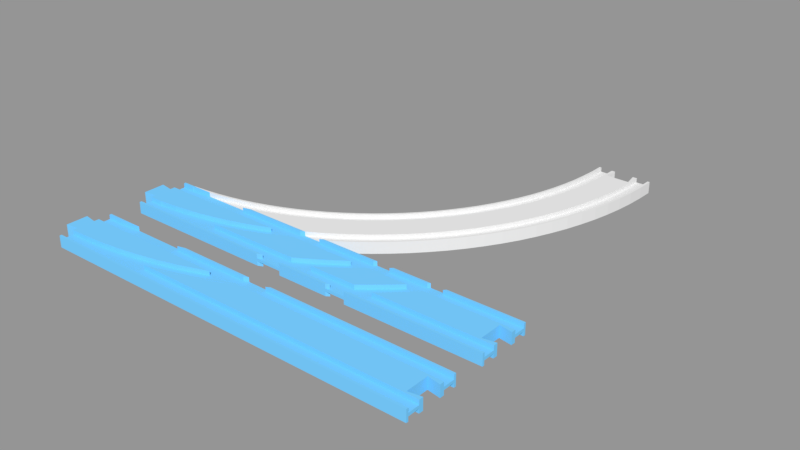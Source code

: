 # Source: double_turnout_R.blend  (saved by Blender 2.78.0; exported with 4.5.12 LTS)
import bpy
from mathutils import Matrix  # noqa: F401  (used for matrix-valued properties, if any)

bpy.ops.wm.read_factory_settings(use_empty=True)
scene = bpy.context.scene
scene.name = 'Scene'

# ---- collections
col_collection_1 = bpy.data.collections.new('Collection 1'); scene.collection.children.link(col_collection_1)

# ---- materials (node trees are filled in below, after node groups)
mat_material_003 = bpy.data.materials.new('Material.003')
mat_material_003.alpha_threshold = 0.0
mat_material_003.use_transparent_shadow = False
mat_material_003.diffuse_color = (0.1845, 0.6038, 1.0, 1.0)
mat_material_003.roughness = 0.5
mat_material_003.specular_intensity = 0.0

# ---- material node trees

# ---- meshes
me_circle_011 = bpy.data.meshes.new('Circle.011')
me_circle_011.from_pydata([(188.8, 76.01, 4.0), (181.7, 66.92, 4.0), (174.1, 58.18, 4.0), (195.4, 85.44, 4.0), (187.5, 76.9, 4.0), (180.5, 67.87, 4.0), (166.2, 49.83, 4.0), (173.0, 59.19, 4.0), (201.6, 95.19, 4.0), (194.1, 86.27, 4.0), (187.5, 76.9, 1.0), (180.5, 67.87, 1.0), (157.8, 41.88, 4.0), (165.1, 50.89, 4.0), (173.0, 59.19, 1.0), (181.7, 66.92, -4.0), (188.8, 76.01, -4.0), (207.3, 105.2, 4.0), (200.3, 95.96, 4.0), (194.1, 86.27, 1.0), (181.1, 81.67, 1.0), (174.3, 72.95, 1.0), (149.1, 34.34, 4.0), (156.8, 42.99, 4.0), (165.1, 50.89, 1.0), (174.1, 58.18, -4.0), (167.1, 64.56, 1.0), (187.5, 76.9, -4.0), (180.5, 67.87, -4.0), (195.4, 85.44, -4.0), (212.4, 115.5, 4.0), (205.9, 105.9, 4.0), (200.3, 95.96, 1.0), (187.5, 90.72, 1.0), (181.1, 81.67, 4.0), (174.3, 72.95, 4.0), (140.0, 27.25, 4.0), (148.1, 35.5, 4.0), (156.8, 42.99, 1.0), (166.2, 49.83, -4.0), (159.5, 56.55, 1.0), (173.0, 59.19, -4.0), (167.1, 64.56, 4.0), (187.5, 76.9, -1.0), (180.5, 67.87, -1.0), (194.1, 86.27, -4.0), (201.6, 95.19, -4.0), (217.1, 126.1, 4.0), (211.1, 116.2, 4.0), (205.9, 105.9, 1.0), (193.4, 100.1, 1.0), (187.5, 90.72, 4.0), (165.9, 92.99, 4.0), (159.6, 85.0, 4.0), (130.6, 20.6, 4.0), (139.1, 28.45, 4.0), (148.1, 35.5, 1.0), (157.8, 41.88, -4.0), (151.4, 48.92, 1.0), (165.1, 50.89, -4.0), (159.5, 56.55, 4.0), (173.0, 59.19, -1.0), (153.0, 77.33, 4.0), (181.1, 81.67, -1.0), (174.3, 72.95, -1.0), (194.1, 86.27, -1.0), (200.3, 95.96, -4.0), (207.3, 105.2, -4.0), (221.3, 136.8, 4.0), (215.7, 126.6, 4.0), (211.1, 116.2, 1.0), (198.9, 109.7, 1.0), (193.4, 100.1, 4.0), (171.7, 101.3, 4.0), (165.9, 92.99, 1.0), (159.6, 85.0, 1.0), (128.0, 19.0, 4.0), (129.7, 21.85, 4.0), (139.1, 28.45, 1.0), (149.1, 34.34, -4.0), (143.1, 41.69, 1.0), (156.8, 42.99, -4.0), (151.4, 48.92, 4.0), (165.1, 50.89, -1.0), (146.0, 69.99, 4.0), (167.1, 64.56, -1.0), (153.0, 77.33, 1.0), (174.3, 72.95, -4.0), (181.1, 81.67, -4.0), (187.5, 90.72, -1.0), (200.3, 95.96, -1.0), (205.9, 105.9, -4.0), (212.4, 115.5, -4.0), (224.9, 147.8, 4.0), (219.8, 137.3, 4.0), (215.7, 126.6, 1.0), (203.8, 119.6, 1.0), (198.9, 109.7, 4.0), (177.1, 109.8, 4.0), (171.7, 101.3, 1.0), (159.4, 97.76, 1.0), (153.4, 90.08, 1.0), (125.2, 19.0, 4.0), (129.7, 21.85, 1.0), (140.0, 27.25, -4.0), (134.3, 34.88, 1.0), (148.1, 35.5, -4.0), (143.1, 41.69, 4.0), (156.8, 42.99, -1.0), (138.7, 63.0, 4.0), (159.5, 56.55, -1.0), (146.0, 69.99, 1.0), (167.1, 64.56, -4.0), (147.1, 82.7, 1.0), (165.9, 92.99, -4.0), (159.6, 85.0, -4.0), (187.5, 90.72, -4.0), (193.4, 100.1, -1.0), (205.9, 105.9, -1.0), (211.1, 116.2, -4.0), (217.1, 126.1, -4.0), (228.0, 158.9, 4.0), (223.4, 148.2, 4.0), (219.8, 137.3, 1.0), (208.3, 129.7, 1.0), (203.8, 119.6, 4.0), (182.1, 118.7, 4.0), (177.1, 109.8, 1.0), (165.0, 105.7, 1.0), (159.4, 97.76, 4.0), (153.4, 90.08, 4.0), (125.2, 19.0, 1.0), (130.6, 20.6, -4.0), (125.3, 28.51, 1.0), (139.1, 28.45, -4.0), (134.3, 34.88, 4.0), (148.1, 35.5, -1.0), (131.0, 56.38, 4.0), (151.4, 48.92, -1.0), (138.7, 63.0, 1.0), (159.5, 56.55, -4.0), (140.4, 75.65, 1.0), (153.0, 77.33, -4.0), (147.1, 82.7, 4.0), (165.9, 92.99, -1.0), (159.6, 85.0, -1.0), (171.7, 101.3, -4.0), (193.4, 100.1, -4.0), (198.9, 109.7, -1.0), (211.1, 116.2, -1.0), (215.7, 126.6, -4.0), (221.3, 136.8, -4.0), (230.5, 170.2, 4.0), (226.5, 159.3, 4.0), (223.4, 148.2, 1.0), (212.3, 140.0, 1.0), (208.3, 129.7, 4.0), (186.7, 127.7, 4.0), (182.1, 118.7, 1.0), (170.2, 114.0, 1.0), (165.0, 105.7, 4.0), (158.2, 98.65, 4.0), (152.3, 91.03, 4.0), (128.0, 19.0, -4.0), (115.9, 22.58, 1.0), (129.7, 21.85, -4.0), (125.3, 28.51, 4.0), (139.1, 28.45, -1.0), (123.0, 50.14, 4.0), (143.1, 41.69, -1.0), (131.0, 56.38, 1.0), (151.4, 48.92, -4.0), (133.3, 68.93, 1.0), (146.0, 69.99, -4.0), (140.4, 75.65, 4.0), (153.0, 77.33, -1.0), (146.0, 83.71, 4.0), (159.4, 97.76, -1.0), (153.4, 90.08, -1.0), (171.7, 101.3, -1.0), (177.1, 109.8, -4.0), (198.9, 109.7, -4.0), (203.8, 119.6, -1.0), (215.7, 126.6, -1.0), (219.8, 137.3, -4.0), (224.9, 147.8, -4.0), (232.5, 181.5, 4.0), (229.0, 170.4, 4.0), (226.5, 159.3, 1.0), (215.8, 150.5, 1.0), (212.3, 140.0, 4.0), (190.8, 137.0, 4.0), (186.7, 127.7, 1.0), (175.1, 122.4, 1.0), (170.2, 114.0, 4.0), (163.8, 106.6, 4.0), (125.2, 19.0, -4.0), (115.9, 22.58, 4.0), (109.6, 19.0, 1.0), (129.7, 21.85, -1.0), (114.7, 44.31, 4.0), (134.3, 34.88, -1.0), (123.0, 50.14, 1.0), (143.1, 41.69, -4.0), (125.9, 62.57, 1.0), (138.7, 63.0, -4.0), (133.3, 68.93, 4.0), (146.0, 69.99, -1.0), (139.3, 76.71, 4.0), (147.1, 82.7, -1.0), (153.4, 90.08, -4.0), (159.4, 97.76, -4.0), (165.0, 105.7, -1.0), (177.1, 109.8, -1.0), (182.1, 118.7, -4.0), (203.8, 119.6, -4.0), (208.3, 129.7, -1.0), (219.8, 137.3, -1.0), (223.4, 148.2, -4.0), (228.0, 158.9, -4.0), (233.9, 193.0, 4.0), (231.0, 181.7, 4.0), (229.0, 170.4, 1.0), (218.7, 161.2, 1.0), (215.8, 150.5, 4.0), (194.4, 146.4, 4.0), (190.8, 137.0, 1.0), (179.4, 131.1, 1.0), (175.1, 122.4, 4.0), (169.0, 114.7, 4.0), (125.2, 19.0, -1.0), (109.6, 19.0, 4.0), (106.2, 38.89, 4.0), (125.3, 28.51, -1.0), (114.7, 44.31, 1.0), (134.3, 34.88, -4.0), (118.2, 56.57, 1.0), (131.0, 56.38, -4.0), (125.9, 62.57, 4.0), (138.7, 63.0, -1.0), (132.3, 70.04, 4.0), (140.4, 75.65, -1.0), (147.1, 82.7, -4.0), (158.2, 98.65, -4.0), (152.3, 91.03, -4.0), (165.0, 105.7, -4.0), (170.2, 114.0, -1.0), (182.1, 118.7, -1.0), (186.7, 127.7, -4.0), (208.3, 129.7, -4.0), (212.3, 140.0, -1.0), (223.4, 148.2, -1.0), (226.5, 159.3, -4.0), (230.5, 170.2, -4.0), (234.7, 204.5, 4.0), (232.4, 193.1, 4.0), (231.0, 181.7, 1.0), (221.2, 172.0, 1.0), (218.7, 161.2, 4.0), (197.6, 156.1, 4.0), (194.4, 146.4, 1.0), (183.4, 140.0, 1.0), (179.4, 131.1, 4.0), (173.7, 123.1, 4.0), (115.9, 22.58, -1.0), (97.34, 33.89, 4.0), (106.2, 38.89, 1.0), (125.3, 28.51, -4.0), (110.3, 50.96, 1.0), (123.0, 50.14, -4.0), (118.2, 56.57, 4.0), (131.0, 56.38, -1.0), (125.0, 63.73, 4.0), (133.3, 68.93, -1.0), (140.4, 75.65, -4.0), (146.0, 83.71, -4.0), (163.8, 106.6, -4.0), (170.2, 114.0, -4.0), (175.1, 122.4, -1.0), (186.7, 127.7, -1.0), (190.8, 137.0, -4.0), (212.3, 140.0, -4.0), (215.8, 150.5, -1.0), (226.5, 159.3, -1.0), (229.0, 170.4, -4.0), (232.5, 181.5, -4.0), (235.0, 215.7, 4.0), (233.2, 204.5, 4.0), (232.4, 193.1, 1.0), (223.1, 182.9, 1.0), (221.2, 172.0, 4.0), (200.3, 165.8, 4.0), (197.6, 156.1, 1.0), (186.9, 149.1, 1.0), (183.4, 140.0, 4.0), (178.1, 131.8, 4.0), (109.6, 19.0, -1.0), (115.9, 22.58, -4.0), (97.34, 33.89, 1.0), (88.29, 29.33, 4.0), (102.0, 45.75, 1.0), (114.7, 44.31, -4.0), (110.3, 50.96, 4.0), (123.0, 50.14, -1.0), (117.3, 57.78, 4.0), (125.9, 62.57, -1.0), (133.3, 68.93, -4.0), (139.3, 76.71, -4.0), (169.0, 114.7, -4.0), (175.1, 122.4, -4.0), (179.4, 131.1, -1.0), (190.8, 137.0, -1.0), (194.4, 146.4, -4.0), (215.8, 150.5, -4.0), (218.7, 161.2, -1.0), (229.0, 170.4, -1.0), (231.0, 181.7, -4.0), (233.9, 193.0, -4.0), (233.5, 215.7, 1.0), (233.5, 215.7, 4.0), (222.5, 215.7, 4.0), (225.5, 215.7, 4.0), (225.5, 215.7, 1.0), (233.2, 204.5, 1.0), (224.4, 193.9, 1.0), (223.1, 182.9, 4.0), (202.5, 175.7, 4.0), (200.3, 165.8, 1.0), (189.9, 158.4, 1.0), (186.9, 149.1, 4.0), (182.0, 140.6, 4.0), (109.6, 19.0, -4.0), (106.2, 38.89, -4.0), (93.57, 40.95, 1.0), (88.29, 29.33, 1.0), (79.02, 25.23, 4.0), (102.0, 45.75, 4.0), (114.7, 44.31, -1.0), (109.4, 52.21, 4.0), (118.2, 56.57, -1.0), (125.9, 62.57, -4.0), (132.3, 70.04, -4.0), (173.7, 123.1, -4.0), (179.4, 131.1, -4.0), (183.4, 140.0, -1.0), (194.4, 146.4, -1.0), (197.6, 156.1, -4.0), (218.7, 161.2, -4.0), (221.2, 172.0, -1.0), (231.0, 181.7, -1.0), (232.4, 193.1, -4.0), (234.7, 204.5, -4.0), (225.2, 204.9, 1.0), (233.5, 215.7, -1.0), (225.5, 215.7, -1.0), (225.5, 215.7, -4.0), (222.5, 215.7, -4.0), (235.0, 215.7, -4.0), (233.5, 215.7, -4.0), (224.0, 206.7, 4.0), (206.5, 215.7, 4.0), (206.2, 205.9, 4.0), (225.2, 204.9, 4.0), (209.0, 215.7, 4.0), (224.4, 193.9, 4.0), (204.3, 185.7, 4.0), (202.5, 175.7, 1.0), (192.5, 167.8, 1.0), (189.9, 158.4, 4.0), (185.5, 149.6, 4.0), (97.34, 33.89, -4.0), (106.2, 38.89, -1.0), (93.57, 40.95, 4.0), (84.86, 36.57, 1.0), (79.02, 25.23, 1.0), (69.56, 21.58, 4.0), (101.3, 47.04, 4.0), (110.3, 50.96, -1.0), (118.2, 56.57, -4.0), (125.0, 63.73, -4.0), (178.1, 131.8, -4.0), (183.4, 140.0, -4.0), (186.9, 149.1, -1.0), (197.6, 156.1, -1.0), (200.3, 165.8, -4.0), (221.2, 172.0, -4.0), (223.1, 182.9, -1.0), (232.4, 193.1, -1.0), (233.2, 204.5, -4.0), (233.2, 204.5, -1.0), (225.2, 204.9, -1.0), (225.2, 204.9, -4.0), (206.5, 215.7, -4.0), (209.0, 215.7, -4.0), (206.2, 205.9, -4.0), (224.0, 206.7, -4.0), (207.5, 206.7, 4.0), (206.5, 215.7, 1.0), (197.0, 215.8, 4.0), (198.5, 215.8, 4.0), (198.5, 215.8, 1.0), (206.2, 205.9, 1.0), (205.5, 195.8, 4.0), (204.3, 185.7, 1.0), (194.7, 177.3, 1.0), (192.5, 167.8, 4.0), (188.5, 158.8, 4.0), (88.29, 29.33, -4.0), (97.34, 33.89, -1.0), (102.0, 45.75, -1.0), (84.86, 36.57, 4.0), (92.86, 42.27, 4.0), (75.96, 32.62, 1.0), (69.56, 21.58, 1.0), (61.76, 19.0, 4.0), (110.3, 50.96, -4.0), (117.3, 57.78, -4.0), (182.0, 140.6, -4.0), (186.9, 149.1, -4.0), (189.9, 158.4, -1.0), (200.3, 165.8, -1.0), (202.5, 175.7, -4.0), (223.1, 182.9, -4.0), (224.4, 193.9, -1.0), (224.4, 193.9, -4.0), (206.5, 215.7, -1.0), (206.2, 205.9, -1.0), (198.5, 215.8, -1.0), (198.5, 215.8, -4.0), (197.0, 215.8, -4.0), (207.5, 206.7, -4.0), (205.5, 195.8, -4.0), (198.2, 206.3, 1.0), (196.8, 206.3, 4.0), (198.2, 206.3, 4.0), (205.5, 195.8, 1.0), (196.3, 186.9, 1.0), (194.7, 177.3, 4.0), (191.1, 168.1, 4.0), (79.02, 25.23, -4.0), (88.29, 29.33, -1.0), (93.57, 40.95, -1.0), (102.0, 45.75, -4.0), (75.96, 32.62, 4.0), (84.22, 37.92, 4.0), (66.87, 29.11, 1.0), (61.76, 19.0, 1.0), (109.4, 52.21, -4.0), (185.5, 149.6, -4.0), (189.9, 158.4, -4.0), (192.5, 167.8, -1.0), (202.5, 175.7, -1.0), (204.3, 185.7, -4.0), (198.2, 206.3, -1.0), (205.5, 195.8, -1.0), (198.2, 206.3, -4.0), (196.8, 206.3, -4.0), (197.5, 196.5, 1.0), (196.0, 196.7, 4.0), (197.5, 196.5, 4.0), (196.3, 186.9, 4.0), (193.2, 177.6, 4.0), (69.56, 21.58, -4.0), (79.02, 25.23, -1.0), (84.86, 36.57, -1.0), (93.57, 40.95, -4.0), (101.3, 47.04, -4.0), (66.87, 29.11, 4.0), (75.38, 34.01, 4.0), (57.62, 26.06, 1.0), (188.5, 158.8, -4.0), (192.5, 167.8, -4.0), (194.7, 177.3, -1.0), (204.3, 185.7, -1.0), (197.5, 196.5, -1.0), (197.5, 196.5, -4.0), (196.0, 196.7, -4.0), (194.9, 187.1, 4.0), (61.76, 19.0, -4.0), (69.56, 21.58, -1.0), (75.96, 32.62, -1.0), (84.86, 36.57, -4.0), (92.86, 42.27, -4.0), (57.62, 26.06, 4.0), (66.36, 30.53, 4.0), (48.23, 23.46, 1.0), (191.1, 168.1, -4.0), (194.7, 177.3, -4.0), (196.3, 186.9, -1.0), (196.3, 186.9, -4.0), (194.9, 187.1, -4.0), (61.76, 19.0, -1.0), (66.87, 29.11, -1.0), (75.96, 32.62, -4.0), (84.22, 37.92, -4.0), (48.23, 23.46, 4.0), (57.18, 27.49, 4.0), (38.72, 21.32, 1.0), (193.2, 177.6, -4.0), (57.62, 26.06, -1.0), (66.87, 29.11, -4.0), (75.38, 34.01, -4.0), (38.72, 21.32, 4.0), (47.86, 24.91, 4.0), (29.12, 19.66, 1.0), (48.23, 23.46, -1.0), (57.62, 26.06, -4.0), (66.36, 30.53, -4.0), (29.12, 19.66, 4.0), (38.43, 22.8, 4.0), (23.78, 19.0, 1.0), (38.72, 21.32, -1.0), (48.23, 23.46, -4.0), (57.18, 27.49, -4.0), (23.78, 19.0, 4.0), (28.9, 21.14, 4.0), (29.12, 19.66, -1.0), (38.72, 21.32, -4.0), (47.86, 24.91, -4.0), (19.31, 19.96, 4.0), (23.78, 19.0, -1.0), (29.12, 19.66, -4.0), (38.43, 22.8, -4.0), (9.665, 19.25, 4.0), (23.78, 19.0, -4.0), (28.9, 21.14, -4.0), (9.0, 19.01, 4.0), (19.31, 19.96, -4.0), (0.25, 19.01, 4.0), (0.25, 19.0, 4.0), (9.665, 19.25, -4.0), (9.0, 19.01, -4.0), (0.25, 19.01, -4.0), (0.25, 19.0, -4.0)], [], [(0, 16, 29, 3), (10, 11, 5, 4), (11, 14, 7, 5), (526, 523, 530, 531), (19, 10, 4, 9), (456, 476, 458, 433), (14, 24, 13, 7), (426, 454, 473, 451, 420, 383, 345, 311, 279, 247, 213, 179, 144, 145, 175, 207, 239, 271, 303, 337, 371, 408, 440, 463, 479, 491, 520, 516, 511, 505, 499, 492, 480, 464, 441, 409, 377, 339, 305, 273, 241, 209, 178, 177, 212, 246, 278, 310, 344, 382, 419, 450, 472, 488, 474, 453, 427, 425), (32, 19, 9, 18), (21, 20, 34, 35), (176, 275, 307, 208), (24, 38, 23, 13), (6, 39, 25, 2), (26, 21, 35, 42), (43, 27, 28, 44), (17, 8, 46, 67), (36, 104, 79, 22), (49, 32, 18, 31), (20, 33, 51, 34), (38, 56, 37, 23), (40, 26, 42, 60), (44, 28, 41, 61), (509, 515, 519, 523, 526, 528, 529, 514, 508, 502, 495, 483, 467, 443, 410, 372, 336, 302, 270, 238, 206, 174, 143, 130, 129, 160, 194, 228, 262, 294, 329, 368, 405, 437, 460, 459, 434, 399, 398, 433, 458, 477, 461, 438, 406, 369, 330, 295, 263, 229, 195, 161, 162, 176, 208, 240, 272, 304, 338, 376, 411, 444, 468, 484, 496, 503), (65, 45, 27, 43), (121, 219, 253, 152), (30, 17, 67, 92), (70, 49, 31, 48), (33, 50, 72, 51), (74, 75, 53, 52), (56, 78, 55, 37), (54, 76, 163, 132), (58, 40, 60, 82), (61, 41, 59, 83), (75, 86, 62, 53), (64, 87, 88, 63), (90, 66, 45, 65), (351, 317, 285, 253, 219, 185, 151, 120, 92, 67, 46, 29, 16, 15, 25, 39, 57, 79, 104, 132, 163, 196, 165, 134, 106, 81, 59, 41, 28, 27, 45, 66, 91, 119, 150, 184, 218, 252, 284, 316, 350, 388, 358, 357), (95, 70, 48, 69), (50, 71, 97, 72), (99, 74, 52, 73), (195, 276, 243, 161), (3, 29, 46, 8), (376, 338, 447, 466), (78, 103, 77, 55), (395, 430, 396, 359), (80, 58, 82, 107), (83, 59, 81, 108), (86, 111, 84, 62), (85, 112, 87, 64), (1, 2, 25, 15), (63, 88, 116, 89), (118, 91, 66, 90), (264, 233, 201, 169, 138, 110, 85, 64, 63, 89, 117, 148, 182, 216, 250, 282, 314, 348, 386, 423, 390, 354, 353, 389, 387, 349, 315, 283, 251, 217, 183, 149, 118, 90, 65, 43, 44, 61, 83, 108, 136, 167, 199, 230, 296), (162, 161, 243, 244), (123, 95, 69, 94), (430, 393, 363, 396), (71, 96, 125, 97), (127, 99, 73, 98), (101, 100, 129, 130), (102, 77, 103, 131), (105, 80, 107, 135), (108, 81, 106, 136), (111, 139, 109, 84), (110, 140, 112, 85), (113, 101, 130, 143), (144, 114, 115, 145), (89, 116, 147, 117), (149, 119, 91, 118), (154, 123, 94, 122), (96, 124, 156, 125), (158, 127, 98, 126), (100, 128, 160, 129), (133, 105, 135, 166), (136, 106, 134, 167), (139, 170, 137, 109), (138, 171, 140, 110), (141, 113, 143, 174), (145, 115, 142, 175), (179, 146, 114, 144), (117, 147, 181, 148), (183, 150, 119, 149), (30, 92, 120, 47), (188, 154, 122, 153), (124, 155, 190, 156), (192, 158, 126, 157), (128, 159, 194, 160), (164, 133, 166, 197), (167, 134, 165, 199), (170, 202, 168, 137), (169, 203, 171, 138), (172, 141, 174, 206), (175, 142, 173, 207), (254, 351, 357, 286), (178, 210, 211, 177), (213, 180, 146, 179), (148, 181, 215, 182), (217, 184, 150, 183), (93, 185, 219, 121), (222, 188, 153, 187), (353, 354, 355, 356, 320, 321, 322, 318, 319, 286, 357, 358), (155, 189, 224, 190), (226, 192, 157, 191), (159, 193, 228, 194), (444, 494, 501, 468), (230, 199, 165, 196), (198, 164, 197, 231), (202, 234, 200, 168), (201, 235, 203, 169), (12, 22, 79, 57), (204, 172, 206, 238), (207, 173, 205, 239), (209, 242, 210, 178), (177, 211, 245, 212), (247, 214, 180, 213), (182, 215, 249, 216), (251, 218, 184, 217), (186, 285, 317, 220), (256, 222, 187, 221), (189, 223, 258, 224), (260, 226, 191, 225), (193, 227, 262, 228), (528, 532, 533, 529), (234, 266, 232, 200), (233, 267, 235, 201), (424, 422, 385, 347, 313, 281, 249, 215, 181, 147, 116, 88, 87, 112, 140, 171, 203, 235, 267, 297, 331, 478, 462, 439, 407, 370, 332, 301, 269, 237, 205, 173, 142, 115, 114, 146, 180, 214, 248, 280, 312, 346, 384, 421, 452, 431, 394, 392, 393, 430, 395, 356, 355, 391), (236, 204, 238, 270), (239, 205, 237, 271), (241, 274, 242, 209), (212, 245, 277, 246), (279, 248, 214, 247), (216, 249, 281, 250), (283, 252, 218, 251), (80, 105, 133, 164, 198, 131, 103, 78, 56, 38, 24, 14, 11, 10, 19, 32, 49, 70, 95, 123, 154, 188, 222, 256, 288, 323, 318, 322, 352, 324, 289, 257, 223, 189, 155, 124, 96, 71, 50, 33, 20, 21, 26, 40, 58), (288, 256, 221, 255), (223, 257, 290, 258), (292, 260, 225, 259), (227, 261, 294, 262), (264, 297, 267, 233), (266, 298, 265, 232), (268, 236, 270, 302), (271, 237, 269, 303), (273, 306, 274, 241), (68, 47, 120, 151), (176, 162, 244, 275), (246, 277, 309, 278), (311, 280, 248, 279), (250, 281, 313, 282), (315, 284, 252, 283), (523, 519, 527, 530), (323, 288, 255, 287), (257, 289, 325, 290), (327, 292, 259, 291), (261, 293, 329, 294), (406, 470, 448, 369), (195, 229, 308, 276), (331, 297, 264, 296), (298, 334, 299, 265), (300, 268, 302, 336), (303, 269, 301, 337), (305, 340, 306, 273), (54, 132, 104, 36), (278, 309, 343, 310), (345, 312, 280, 311), (282, 313, 347, 314), (349, 316, 284, 315), (323, 287, 319, 318), (163, 76, 102, 131, 198, 231, 414, 446, 510, 514, 529, 533, 524, 520, 491, 478, 331, 296, 230, 196), (352, 322, 321, 362), (289, 324, 364, 325), (366, 327, 291, 326), (293, 328, 368, 329), (263, 295, 380, 342), (337, 301, 332, 371), (333, 300, 336, 372), (334, 374, 335, 299), (299, 335, 375, 414, 231, 197, 166, 135, 107, 82, 60, 42, 35, 34, 51, 72, 97, 125, 156, 190, 224, 258, 290, 325, 364, 362, 321, 320, 359, 396, 363, 360, 361, 402, 365, 326, 291, 259, 225, 191, 157, 126, 98, 73, 52, 53, 62, 84, 109, 137, 168, 200, 232, 265), (356, 395, 359, 320), (220, 317, 351, 254), (339, 378, 340, 305), (263, 342, 308, 229), (310, 343, 381, 344), (383, 346, 312, 345), (314, 347, 385, 348), (387, 350, 316, 349), (389, 353, 358, 388), (390, 391, 355, 354), (438, 486, 470, 406), (425, 427, 428, 429, 398, 399, 400, 397, 360, 363, 393, 392), (397, 401, 361, 360), (208, 307, 341, 240), (324, 352, 362, 364), (403, 366, 326, 365), (328, 367, 405, 368), (369, 448, 417, 330), (330, 417, 380, 295), (371, 332, 370, 408), (373, 333, 372, 410), (374, 413, 375, 335), (377, 415, 378, 339), (304, 272, 379, 416), (344, 381, 418, 382), (420, 384, 346, 383), (348, 385, 422, 386), (389, 388, 350, 387), (423, 424, 391, 390), (425, 392, 394, 426), (432, 400, 399, 434), (401, 435, 402, 361), (435, 403, 365, 402), (367, 404, 437, 405), (408, 370, 407, 440), (409, 442, 415, 377), (412, 373, 410, 443), (414, 375, 413, 446), (398, 429, 456, 433), (382, 418, 449, 419), (451, 421, 384, 420), (386, 422, 424, 423), (426, 394, 431, 454), (453, 455, 428, 427), (153, 122, 94, 69, 48, 31, 18, 9, 4, 5, 7, 13, 23, 37, 55, 77, 102, 76, 54, 36, 22, 12, 6, 2, 1, 0, 3, 8, 17, 30, 47, 68, 93, 121, 152, 186, 220, 254, 286, 319, 287, 255, 221, 187), (457, 436, 404, 367, 328, 293, 261, 227, 193, 159, 128, 100, 101, 113, 141, 172, 204, 236, 268, 300, 333, 373, 412, 445, 469, 485, 497, 504, 510, 446, 413, 374, 334, 298, 266, 234, 202, 170, 139, 111, 86, 75, 74, 99, 127, 158, 192, 226, 260, 292, 327, 366, 403, 435, 401, 397, 400, 432), (457, 432, 434, 459), (404, 436, 460, 437), (343, 309, 277, 245, 211, 210, 242, 274, 306, 340, 378, 415, 442, 465, 481, 493, 500, 506, 512, 517, 521, 524, 533, 532, 531, 530, 527, 525, 522, 518, 513, 507, 501, 494, 482, 466, 447, 416, 379, 341, 307, 275, 244, 243, 276, 308, 342, 380, 417, 448, 470, 486, 498, 490, 476, 456, 429, 428, 455, 475, 489, 487, 471, 449, 418, 381), (440, 407, 439, 463), (441, 465, 442, 409), (445, 412, 443, 467), (419, 449, 471, 450), (473, 452, 421, 451), (454, 431, 452, 473), (474, 475, 455, 453), (528, 526, 531, 532), (436, 457, 459, 460), (463, 439, 462, 479), (464, 481, 465, 441), (469, 445, 467, 483), (496, 484, 507, 513), (509, 522, 525, 515), (450, 471, 487, 472), (488, 489, 475, 474), (491, 479, 462, 478), (480, 493, 481, 464), (376, 466, 482, 411), (485, 469, 483, 495), (468, 501, 507, 484), (6, 12, 57, 39), (444, 411, 482, 494), (0, 1, 15, 16), (472, 487, 489, 488), (461, 477, 490, 498), (498, 486, 438, 461), (492, 500, 493, 480), (497, 485, 495, 502), (304, 416, 447, 338), (499, 506, 500, 492), (504, 497, 502, 508), (505, 512, 506, 499), (510, 504, 508, 514), (496, 513, 518, 503), (511, 517, 512, 505), (516, 521, 517, 511), (503, 518, 522, 509), (524, 521, 516, 520), (68, 151, 185, 93), (240, 341, 379, 272), (515, 525, 527, 519), (458, 476, 490, 477), (186, 152, 253, 285)])
me_circle_011.use_remesh_preserve_volume = False
me_circle_011.use_remesh_preserve_attributes = False
me_circle_011.use_mirror_vertex_groups = False
me_circle_011.update()
me_circle_010 = bpy.data.meshes.new('Circle.010')
me_circle_010.from_pydata([(139.1, 260.2, 4.0), (139.1, 260.2, -4.0), (126.1, 266.7, -4.0), (126.1, 266.7, 4.0), (112.9, 272.5, 4.0), (99.38, 277.8, 4.0), (85.63, 282.3, 4.0), (71.68, 286.2, 4.0), (57.55, 289.3, 4.0), (43.29, 291.8, 4.0), (28.91, 293.6, 4.0), (14.47, 294.6, 4.0), (0.2498, 295.0, 4.0), (0.2498, 293.5, 4.0), (14.4, 293.1, 4.0), (28.77, 292.1, 4.0), (43.07, 290.3, 4.0), (57.26, 287.9, 4.0), (71.31, 284.7, 4.0), (85.2, 280.9, 4.0), (98.88, 276.3, 4.0), (112.3, 271.2, 4.0), (125.5, 265.3, 4.0), (138.4, 258.8, 4.0), (150.9, 251.7, 4.0), (163.1, 244.0, 4.0), (174.8, 235.7, 4.0), (186.2, 226.9, 4.0), (197.0, 217.6, 4.0), (197.0, 219.5, 4.0), (187.1, 228.0, 4.0), (175.7, 236.9, 4.0), (163.9, 245.3, 4.0), (151.7, 253.0, 4.0), (151.7, 253.0, -4.0), (98.88, 276.3, -4.0), (85.2, 280.9, -4.0), (71.31, 284.7, -4.0), (57.26, 287.9, -4.0), (43.07, 290.3, -4.0), (28.77, 292.1, -4.0), (14.4, 293.1, -4.0), (0.2498, 293.5, -4.0), (0.2498, 295.0, -4.0), (14.47, 294.6, -4.0), (28.91, 293.6, -4.0), (43.29, 291.8, -4.0), (57.55, 289.3, -4.0), (71.68, 286.2, -4.0), (85.63, 282.3, -4.0), (99.38, 277.8, -4.0), (112.9, 272.5, -4.0), (163.9, 245.3, -4.0), (175.7, 236.9, -4.0), (187.1, 228.0, -4.0), (197.0, 219.5, -4.0), (197.0, 217.6, -4.0), (186.2, 226.9, -4.0), (174.8, 235.7, -4.0), (163.1, 244.0, -4.0), (150.9, 251.7, -4.0), (138.4, 258.8, -4.0), (125.5, 265.3, -4.0), (112.3, 271.2, -4.0), (0.2498, 293.5, -1.0), (0.2498, 285.5, -1.0), (0.2498, 285.5, -4.0), (0.2498, 282.5, -4.0), (0.2498, 282.5, 0.0), (0.2498, 282.5, 4.0), (0.2498, 285.5, 4.0), (0.2498, 285.5, 1.0), (0.2498, 293.5, 1.0), (14.4, 293.1, 1.0), (28.77, 292.1, 1.0), (43.07, 290.3, 1.0), (57.26, 287.9, 1.0), (71.31, 284.7, 1.0), (85.2, 280.9, 1.0), (98.88, 276.3, 1.0), (112.3, 271.2, 1.0), (125.5, 265.3, 1.0), (138.4, 258.8, 1.0), (150.9, 251.7, 1.0), (163.1, 244.0, 1.0), (174.8, 235.7, 1.0), (186.2, 226.9, 1.0), (197.0, 217.6, 1.0), (197.0, 219.5, 0.0), (98.88, 276.3, -1.0), (112.3, 271.2, -1.0), (85.2, 280.9, -1.0), (71.31, 284.7, -1.0), (57.26, 287.9, -1.0), (43.07, 290.3, -1.0), (28.77, 292.1, -1.0), (14.4, 293.1, -1.0), (197.0, 217.6, -1.0), (186.2, 226.9, -1.0), (174.8, 235.7, -1.0), (163.1, 244.0, -1.0), (150.9, 251.7, -1.0), (138.4, 258.8, -1.0), (125.5, 265.3, -1.0), (197.0, 206.5, -1.0), (191.7, 211.5, -1.0), (181.1, 220.7, -1.0), (170.1, 229.3, -1.0), (158.6, 237.4, -1.0), (146.8, 244.9, -1.0), (134.6, 251.8, -1.0), (122.1, 258.1, -1.0), (109.3, 263.8, -1.0), (96.18, 268.8, -1.0), (82.88, 273.2, -1.0), (69.37, 276.9, -1.0), (55.7, 280.0, -1.0), (41.89, 282.4, -1.0), (27.98, 284.1, -1.0), (14.01, 285.2, -1.0), (14.01, 285.2, -4.0), (197.0, 179.5, -4.0), (188.4, 188.4, -4.0), (179.0, 197.5, -4.0), (169.1, 206.0, -4.0), (158.8, 214.1, -4.0), (148.1, 221.6, -4.0), (137.0, 228.6, -4.0), (125.6, 235.0, -4.0), (113.9, 240.9, -4.0), (102.0, 246.2, -4.0), (89.78, 250.9, -4.0), (77.36, 255.0, -4.0), (64.75, 258.5, -4.0), (51.99, 261.4, -4.0), (39.1, 263.6, -4.0), (26.12, 265.2, -4.0), (13.08, 266.2, -4.0), (0.2498, 266.5, -4.0), (0.2498, 269.5, -4.0), (9.25, 268.0, -4.0), (9.25, 284.0, -4.0), (27.98, 284.1, -4.0), (41.89, 282.4, -4.0), (55.7, 280.0, -4.0), (69.37, 276.9, -4.0), (82.88, 273.2, -4.0), (96.18, 268.8, -4.0), (109.3, 263.8, -4.0), (122.1, 258.1, -4.0), (134.6, 251.8, -4.0), (146.8, 244.9, -4.0), (158.6, 237.4, -4.0), (170.1, 229.3, -4.0), (181.1, 220.7, -4.0), (191.7, 211.5, -4.0), (197.0, 206.5, -4.0), (9.25, 284.0, 4.0), (197.0, 206.5, 4.0), (191.7, 211.5, 4.0), (181.1, 220.7, 4.0), (170.1, 229.3, 4.0), (158.6, 237.4, 4.0), (146.8, 244.9, 4.0), (134.6, 251.8, 4.0), (122.1, 258.1, 4.0), (109.3, 263.8, 4.0), (96.18, 268.8, 4.0), (82.88, 273.2, 4.0), (69.37, 276.9, 4.0), (55.7, 280.0, 4.0), (41.89, 282.4, 4.0), (27.98, 284.1, 4.0), (14.01, 285.2, 4.0), (9.25, 268.0, 4.0), (0.2498, 269.5, 4.0), (0.2498, 266.5, 4.0), (13.08, 266.2, 4.0), (26.12, 265.2, 4.0), (39.1, 263.6, 4.0), (51.99, 261.4, 4.0), (64.75, 258.5, 4.0), (77.36, 255.0, 4.0), (89.78, 250.9, 4.0), (102.0, 246.2, 4.0), (113.9, 240.9, 4.0), (125.6, 235.0, 4.0), (137.0, 228.6, 4.0), (148.1, 221.6, 4.0), (158.8, 214.1, 4.0), (169.1, 206.0, 4.0), (179.0, 197.5, 4.0), (188.4, 188.4, 4.0), (197.0, 179.5, 4.0), (14.01, 285.2, 1.0), (27.98, 284.1, 1.0), (41.89, 282.4, 1.0), (55.7, 280.0, 1.0), (69.37, 276.9, 1.0), (82.88, 273.2, 1.0), (96.18, 268.8, 1.0), (109.3, 263.8, 1.0), (122.1, 258.1, 1.0), (134.6, 251.8, 1.0), (146.8, 244.9, 1.0), (158.6, 237.4, 1.0), (170.1, 229.3, 1.0), (181.1, 220.7, 1.0), (191.7, 211.5, 1.0), (197.0, 206.5, 1.0), (197.0, 179.5, -1.0), (188.4, 188.4, -1.0), (179.0, 197.5, -1.0), (169.1, 206.0, -1.0), (158.8, 214.1, -1.0), (148.1, 221.6, -1.0), (137.0, 228.6, -1.0), (125.6, 235.0, -1.0), (113.9, 240.9, -1.0), (102.0, 246.2, -1.0), (89.78, 250.9, -1.0), (77.36, 255.0, -1.0), (64.75, 258.5, -1.0), (51.99, 261.4, -1.0), (39.1, 263.6, -1.0), (26.12, 265.2, -1.0), (13.08, 266.2, -1.0), (0.2498, 266.5, -1.0), (0.2498, 258.5, -1.0), (0.2498, 258.5, -4.0), (0.2498, 257.0, -4.0), (0.2498, 257.0, 4.0), (0.2498, 258.5, 4.0), (0.2498, 258.5, 1.0), (0.2498, 266.5, 1.0), (0.2498, 269.5, 0.0), (13.08, 266.2, 1.0), (26.12, 265.2, 1.0), (39.1, 263.6, 1.0), (51.99, 261.4, 1.0), (64.75, 258.5, 1.0), (77.36, 255.0, 1.0), (89.78, 250.9, 1.0), (102.0, 246.2, 1.0), (113.9, 240.9, 1.0), (125.6, 235.0, 1.0), (137.0, 228.6, 1.0), (148.1, 221.6, 1.0), (158.8, 214.1, 1.0), (169.1, 206.0, 1.0), (179.0, 197.5, 1.0), (188.4, 188.4, 1.0), (197.0, 179.5, 1.0), (197.0, 167.3, -1.0), (191.5, 173.6, -1.0), (182.8, 182.8, -1.0), (173.6, 191.5, -1.0), (164.0, 199.8, -1.0), (154.0, 207.6, -1.0), (143.6, 214.9, -1.0), (132.9, 221.7, -1.0), (121.9, 228.0, -1.0), (110.5, 233.7, -1.0), (98.92, 238.8, -1.0), (87.09, 243.4, -1.0), (75.04, 247.4, -1.0), (62.81, 250.8, -1.0), (50.43, 253.5, -1.0), (37.93, 255.7, -1.0), (25.34, 257.3, -1.0), (12.68, 258.2, -1.0), (12.68, 258.2, -4.0), (197.0, 165.0, -4.0), (190.4, 172.6, -4.0), (181.7, 181.7, -4.0), (172.6, 190.4, -4.0), (163.0, 198.7, -4.0), (153.1, 206.4, -4.0), (142.8, 213.7, -4.0), (132.1, 220.4, -4.0), (121.1, 226.7, -4.0), (109.9, 232.3, -4.0), (98.35, 237.4, -4.0), (86.58, 242.0, -4.0), (74.6, 245.9, -4.0), (62.45, 249.3, -4.0), (50.14, 252.1, -4.0), (37.71, 254.2, -4.0), (25.19, 255.8, -4.0), (12.61, 256.7, -4.0), (25.34, 257.3, -4.0), (37.93, 255.7, -4.0), (50.43, 253.5, -4.0), (62.81, 250.8, -4.0), (75.04, 247.4, -4.0), (87.09, 243.4, -4.0), (98.92, 238.8, -4.0), (110.5, 233.7, -4.0), (121.9, 228.0, -4.0), (132.9, 221.7, -4.0), (143.6, 214.9, -4.0), (154.0, 207.6, -4.0), (164.0, 199.8, -4.0), (173.6, 191.5, -4.0), (182.8, 182.8, -4.0), (191.5, 173.6, -4.0), (197.0, 167.3, -4.0), (12.61, 256.7, 4.0), (197.0, 167.3, 4.0), (191.5, 173.6, 4.0), (182.8, 182.8, 4.0), (173.6, 191.5, 4.0), (164.0, 199.8, 4.0), (154.0, 207.6, 4.0), (143.6, 214.9, 4.0), (132.9, 221.7, 4.0), (121.9, 228.0, 4.0), (110.5, 233.7, 4.0), (98.92, 238.8, 4.0), (87.09, 243.4, 4.0), (75.04, 247.4, 4.0), (62.81, 250.8, 4.0), (50.43, 253.5, 4.0), (37.93, 255.7, 4.0), (25.34, 257.3, 4.0), (12.68, 258.2, 4.0), (25.19, 255.8, 4.0), (37.71, 254.2, 4.0), (50.14, 252.1, 4.0), (62.45, 249.3, 4.0), (74.6, 245.9, 4.0), (86.58, 242.0, 4.0), (98.35, 237.4, 4.0), (109.9, 232.3, 4.0), (121.1, 226.7, 4.0), (132.1, 220.4, 4.0), (142.8, 213.7, 4.0), (153.1, 206.4, 4.0), (163.0, 198.7, 4.0), (172.6, 190.4, 4.0), (181.7, 181.7, 4.0), (190.4, 172.6, 4.0), (197.0, 165.0, 4.0), (12.68, 258.2, 1.0), (25.34, 257.3, 1.0), (37.93, 255.7, 1.0), (50.43, 253.5, 1.0), (62.81, 250.8, 1.0), (75.04, 247.4, 1.0), (87.09, 243.4, 1.0), (98.92, 238.8, 1.0), (110.5, 233.7, 1.0), (121.9, 228.0, 1.0), (132.9, 221.7, 1.0), (143.6, 214.9, 1.0), (154.0, 207.6, 1.0), (164.0, 199.8, 1.0), (173.6, 191.5, 1.0), (182.8, 182.8, 1.0), (191.5, 173.6, 1.0), (197.0, 167.3, 1.0), (197.0, 165.0, 0.0), (235.0, 175.8, 4.0), (235.7, 174.8, 4.0), (244.0, 163.1, 4.0), (251.7, 150.9, 4.0), (257.0, 141.6, 4.0), (257.0, 144.7, 4.0), (253.0, 151.7, 4.0), (245.3, 163.9, 4.0), (236.9, 175.7, 4.0), (235.0, 178.2, 4.0), (235.0, 175.8, 1.0), (235.7, 174.8, 1.0), (244.0, 163.1, 1.0), (251.7, 150.9, 1.0), (257.0, 141.6, 1.0), (257.0, 144.7, 0.0), (257.0, 124.2, 1.0), (257.0, 124.2, 4.0), (257.0, 70.22, 4.0), (257.0, 70.22, 1.0), (257.0, 27.41, 1.0), (257.0, 27.41, 4.0), (257.0, 0.25, 0.0), (257.0, 144.7, -4.0), (253.0, 151.7, -4.0), (245.3, 163.9, -4.0), (236.9, 175.7, -4.0), (235.0, 178.2, -4.0), (235.0, 178.2, 0.0), (235.0, 162.0, 1.0), (237.4, 158.6, 1.0), (244.9, 146.8, 1.0), (251.8, 134.6, 1.0), (257.0, 27.41, -4.0), (257.0, 27.41, -1.0), (257.0, 70.22, -1.0), (257.0, 70.22, -4.0), (257.0, 124.2, -4.0), (257.0, 124.2, -1.0), (257.0, 141.6, -1.0), (257.0, 141.6, -4.0), (251.8, 134.6, 4.0), (244.9, 146.8, 4.0), (237.4, 158.6, 4.0), (235.0, 162.0, 4.0), (235.0, 125.7, 4.0), (235.0, 125.6, 4.0), (240.9, 113.9, 4.0), (246.2, 102.0, 4.0), (250.9, 89.78, 4.0), (255.0, 77.36, 4.0), (255.0, 77.36, 1.0), (250.9, 89.78, 1.0), (246.2, 102.0, 1.0), (240.9, 113.9, 1.0), (235.0, 125.6, 1.0), (235.0, 125.7, 1.0), (235.0, 107.5, 1.0), (238.8, 98.92, 1.0), (243.4, 87.09, 1.0), (247.4, 75.04, 1.0), (250.8, 62.81, 1.0), (253.5, 50.43, 1.0), (255.7, 37.93, 1.0), (255.7, 37.93, 4.0), (253.5, 50.43, 4.0), (250.8, 62.81, 4.0), (247.4, 75.04, 4.0), (243.4, 87.09, 4.0), (238.8, 98.92, 4.0), (235.0, 107.5, 4.0), (235.0, 103.8, 4.0), (237.4, 98.35, 4.0), (242.0, 86.58, 4.0), (245.9, 74.6, 4.0), (249.3, 62.45, 4.0), (252.1, 50.14, 4.0), (254.2, 37.71, 4.0), (255.8, 25.19, 4.0), (256.7, 12.61, 4.0), (257.0, 0.25, 4.0), (251.7, 150.9, -4.0), (244.0, 163.1, -4.0), (235.7, 174.8, -4.0), (235.0, 175.8, -4.0), (257.0, 0.25, -4.0), (256.7, 12.61, -4.0), (255.8, 25.19, -4.0), (254.2, 37.71, -4.0), (252.1, 50.14, -4.0), (249.3, 62.45, -4.0), (245.9, 74.6, -4.0), (242.0, 86.58, -4.0), (237.4, 98.35, -4.0), (235.0, 103.8, -4.0), (235.0, 107.5, -4.0), (238.8, 98.92, -4.0), (243.4, 87.09, -4.0), (247.4, 75.04, -4.0), (250.8, 62.81, -4.0), (253.5, 50.43, -4.0), (255.7, 37.93, -4.0), (255.7, 37.93, -1.0), (253.5, 50.43, -1.0), (250.8, 62.81, -1.0), (247.4, 75.04, -1.0), (243.4, 87.09, -1.0), (238.8, 98.92, -1.0), (235.0, 107.5, -1.0), (235.0, 125.7, -1.0), (235.0, 125.6, -1.0), (240.9, 113.9, -1.0), (246.2, 102.0, -1.0), (250.9, 89.78, -1.0), (255.0, 77.36, -1.0), (255.0, 77.36, -4.0), (250.9, 89.78, -4.0), (246.2, 102.0, -4.0), (240.9, 113.9, -4.0), (235.0, 125.6, -4.0), (235.0, 125.7, -4.0), (235.0, 162.0, -4.0), (237.4, 158.6, -4.0), (244.9, 146.8, -4.0), (251.8, 134.6, -4.0), (251.8, 134.6, -1.0), (244.9, 146.8, -1.0), (237.4, 158.6, -1.0), (235.0, 162.0, -1.0), (235.0, 175.8, -1.0), (235.7, 174.8, -1.0), (244.0, 163.1, -1.0), (251.7, 150.9, -1.0), (235.0, 103.8, 0.0)], [], [(0, 1, 2, 3), (4, 5, 6, 7, 8, 9, 10, 11, 12, 13, 14, 15, 16, 17, 18, 19, 20, 21, 22, 23, 24, 25, 26, 27, 28, 29, 30, 31, 32, 33, 0, 3), (33, 34, 1, 0), (35, 36, 37, 38, 39, 40, 41, 42, 43, 44, 45, 46, 47, 48, 49, 50, 51, 2, 1, 34, 52, 53, 54, 55, 56, 57, 58, 59, 60, 61, 62, 63), (4, 3, 2, 51), (4, 51, 50, 5), (6, 5, 50, 49), (7, 6, 49, 48), (7, 48, 47, 8), (8, 47, 46, 9), (9, 46, 45, 10), (11, 10, 45, 44), (11, 44, 43, 12), (12, 43, 42, 64, 65, 66, 67, 68, 69, 70, 71, 72, 13), (72, 73, 14, 13), (73, 74, 15, 14), (74, 75, 16, 15), (75, 76, 17, 16), (76, 77, 18, 17), (77, 78, 19, 18), (78, 79, 20, 19), (79, 80, 21, 20), (80, 81, 22, 21), (81, 82, 23, 22), (82, 83, 24, 23), (83, 84, 25, 24), (84, 85, 26, 25), (85, 86, 27, 26), (28, 27, 86, 87), (55, 54, 30, 29, 88), (30, 54, 53, 31), (31, 53, 52, 32), (32, 52, 34, 33), (89, 35, 63, 90), (91, 36, 35, 89), (92, 37, 36, 91), (93, 38, 37, 92), (94, 39, 38, 93), (95, 40, 39, 94), (96, 41, 40, 95), (64, 42, 41, 96), (97, 98, 57, 56), (99, 58, 57, 98), (100, 59, 58, 99), (101, 60, 59, 100), (102, 61, 60, 101), (103, 62, 61, 102), (90, 63, 62, 103), (104, 105, 106, 107, 108, 109, 110, 111, 112, 113, 114, 115, 116, 117, 118, 119, 65, 64, 96, 95, 94, 93, 92, 91, 89, 90, 103, 102, 101, 100, 99, 98, 97), (119, 120, 66, 65), (121, 122, 123, 124, 125, 126, 127, 128, 129, 130, 131, 132, 133, 134, 135, 136, 137, 138, 139, 140, 141, 67, 66, 120, 142, 143, 144, 145, 146, 147, 148, 149, 150, 151, 152, 153, 154, 155, 156), (67, 141, 157, 69, 68), (158, 159, 160, 161, 162, 163, 164, 165, 166, 167, 168, 169, 170, 171, 172, 173, 70, 69, 157, 174, 175, 176, 177, 178, 179, 180, 181, 182, 183, 184, 185, 186, 187, 188, 189, 190, 191, 192, 193), (194, 71, 70, 173), (87, 86, 85, 84, 83, 82, 81, 80, 79, 78, 77, 76, 75, 74, 73, 72, 71, 194, 195, 196, 197, 198, 199, 200, 201, 202, 203, 204, 205, 206, 207, 208, 209), (156, 155, 105, 104), (105, 155, 154, 106), (106, 154, 153, 107), (107, 153, 152, 108), (108, 152, 151, 109), (109, 151, 150, 110), (110, 150, 149, 111), (111, 149, 148, 112), (112, 148, 147, 113), (113, 147, 146, 114), (114, 146, 145, 115), (115, 145, 144, 116), (116, 144, 143, 117), (117, 143, 142, 118), (118, 142, 120, 119), (210, 211, 122, 121), (212, 123, 122, 211), (213, 124, 123, 212), (214, 125, 124, 213), (215, 126, 125, 214), (216, 127, 126, 215), (217, 128, 127, 216), (218, 129, 128, 217), (219, 130, 129, 218), (220, 131, 130, 219), (221, 132, 131, 220), (222, 133, 132, 221), (223, 134, 133, 222), (224, 135, 134, 223), (225, 136, 135, 224), (226, 137, 136, 225), (227, 138, 137, 226), (139, 138, 227, 228, 229, 230, 231, 232, 233, 234, 176, 175, 235), (174, 140, 139, 235, 175), (141, 140, 174, 157), (209, 208, 159, 158), (208, 207, 160, 159), (207, 206, 161, 160), (206, 205, 162, 161), (205, 204, 163, 162), (204, 203, 164, 163), (203, 202, 165, 164), (202, 201, 166, 165), (201, 200, 167, 166), (200, 199, 168, 167), (199, 198, 169, 168), (198, 197, 170, 169), (197, 196, 171, 170), (196, 195, 172, 171), (195, 194, 173, 172), (234, 236, 177, 176), (236, 237, 178, 177), (237, 238, 179, 178), (238, 239, 180, 179), (239, 240, 181, 180), (240, 241, 182, 181), (241, 242, 183, 182), (242, 243, 184, 183), (243, 244, 185, 184), (244, 245, 186, 185), (245, 246, 187, 186), (246, 247, 188, 187), (247, 248, 189, 188), (248, 249, 190, 189), (249, 250, 191, 190), (250, 251, 192, 191), (193, 192, 251, 252), (253, 254, 255, 256, 257, 258, 259, 260, 261, 262, 263, 264, 265, 266, 267, 268, 269, 270, 228, 227, 226, 225, 224, 223, 222, 221, 220, 219, 218, 217, 216, 215, 214, 213, 212, 211, 210), (270, 271, 229, 228), (272, 273, 274, 275, 276, 277, 278, 279, 280, 281, 282, 283, 284, 285, 286, 287, 288, 289, 230, 229, 271, 290, 291, 292, 293, 294, 295, 296, 297, 298, 299, 300, 301, 302, 303, 304, 305, 306), (231, 230, 289, 307), (308, 309, 310, 311, 312, 313, 314, 315, 316, 317, 318, 319, 320, 321, 322, 323, 324, 325, 232, 231, 307, 326, 327, 328, 329, 330, 331, 332, 333, 334, 335, 336, 337, 338, 339, 340, 341, 342), (343, 233, 232, 325), (252, 251, 250, 249, 248, 247, 246, 245, 244, 243, 242, 241, 240, 239, 238, 237, 236, 234, 233, 343, 344, 345, 346, 347, 348, 349, 350, 351, 352, 353, 354, 355, 356, 357, 358, 359, 360), (306, 305, 254, 253), (254, 305, 304, 255), (255, 304, 303, 256), (256, 303, 302, 257), (257, 302, 301, 258), (258, 301, 300, 259), (259, 300, 299, 260), (260, 299, 298, 261), (261, 298, 297, 262), (262, 297, 296, 263), (263, 296, 295, 264), (264, 295, 294, 265), (265, 294, 293, 266), (266, 293, 292, 267), (267, 292, 291, 268), (268, 291, 290, 269), (269, 290, 271, 270), (341, 273, 272, 361, 342), (340, 274, 273, 341), (339, 275, 274, 340), (276, 275, 339, 338), (276, 338, 337, 277), (337, 336, 278, 277), (335, 279, 278, 336), (334, 280, 279, 335), (333, 281, 280, 334), (332, 282, 281, 333), (331, 283, 282, 332), (330, 284, 283, 331), (329, 285, 284, 330), (329, 328, 286, 285), (328, 327, 287, 286), (327, 326, 288, 287), (288, 326, 307, 289), (360, 359, 309, 308), (359, 358, 310, 309), (358, 357, 311, 310), (357, 356, 312, 311), (356, 355, 313, 312), (355, 354, 314, 313), (354, 353, 315, 314), (353, 352, 316, 315), (352, 351, 317, 316), (351, 350, 318, 317), (350, 349, 319, 318), (349, 348, 320, 319), (348, 347, 321, 320), (347, 346, 322, 321), (346, 345, 323, 322), (345, 344, 324, 323), (344, 343, 325, 324), (361, 272, 306, 253, 210, 121, 156, 104, 97, 56, 55, 88), (88, 29, 28, 87, 209, 158, 193, 252, 360, 308, 342, 361), (362, 363, 364, 365, 366, 367, 368, 369, 370, 371), (372, 373, 363, 362), (373, 374, 364, 363), (374, 375, 365, 364), (366, 365, 375, 376), (377, 367, 366, 376, 378, 379, 380, 381, 382, 383, 442, 384), (385, 386, 368, 367, 377), (368, 386, 387, 369), (369, 387, 388, 370), (370, 388, 389, 390, 371), (376, 375, 374, 373, 372, 391, 392, 393, 394, 378), (384, 447, 395, 396, 397, 398, 399, 400, 401, 402, 385, 377), (378, 394, 403, 379), (379, 403, 404, 405, 406, 407, 408, 409, 410, 411, 412, 380), (380, 412, 413, 381), (381, 413, 414, 415, 416, 417, 418, 419, 420, 421, 422, 423, 424, 425, 382), (382, 425, 426, 383), (383, 426, 427, 428, 429, 430, 431, 432, 433, 434, 435, 436, 437, 438, 439, 440, 441, 442), (442, 447, 384), (389, 388, 387, 386, 385, 402, 443, 444, 445, 446), (406, 405, 392, 391), (393, 392, 405, 404), (394, 393, 404, 403), (447, 448, 449, 450, 451, 452, 453, 454, 455, 456, 457, 458, 459, 460, 461, 462, 463, 395), (395, 463, 464, 396), (396, 464, 465, 466, 467, 468, 469, 470, 471, 472, 473, 474, 475, 476, 397), (397, 476, 477, 398), (398, 477, 478, 479, 480, 481, 482, 483, 484, 485, 486, 399), (399, 486, 487, 400), (400, 487, 488, 489, 490, 491, 492, 493, 494, 401), (401, 494, 443, 402), (418, 417, 408, 407), (417, 416, 409, 408), (416, 415, 410, 409), (415, 414, 411, 410), (414, 413, 412, 411), (432, 431, 420, 419), (421, 420, 431, 430), (422, 421, 430, 429), (423, 422, 429, 428), (424, 423, 428, 427), (425, 424, 427, 426), (434, 433, 495, 456, 455), (434, 455, 454, 435), (436, 435, 454, 453), (436, 453, 452, 437), (437, 452, 451, 438), (438, 451, 450, 439), (440, 439, 450, 449), (441, 440, 449, 448), (441, 448, 447, 442), (493, 444, 443, 494), (492, 445, 444, 493), (446, 445, 492, 491), (470, 469, 458, 457), (468, 459, 458, 469), (467, 460, 459, 468), (466, 461, 460, 467), (465, 462, 461, 466), (464, 463, 462, 465), (482, 481, 472, 471), (472, 481, 480, 473), (473, 480, 479, 474), (474, 479, 478, 475), (475, 478, 477, 476), (490, 489, 484, 483), (488, 485, 484, 489), (487, 486, 485, 488), (390, 389, 446, 491, 490, 483, 482, 471, 470, 457, 456, 495), (495, 433, 432, 419, 418, 407, 406, 391, 372, 362, 371, 390)])
me_circle_010.use_remesh_preserve_volume = False
me_circle_010.use_remesh_preserve_attributes = False
me_circle_010.use_mirror_vertex_groups = False
me_circle_010.update()
me_cube_007 = bpy.data.meshes.new('Cube.007')
me_cube_007.from_pydata([(2.509, -0.9211, -0.25), (0.275, -0.9211, -0.25), (0.4027, -0.832, -0.25), (0.5354, -0.7017, -0.25), (0.6668, -0.5347, -0.25), (0.6889, -0.5, -0.25), (2.509, -0.5, -0.25), (2.509, -1.0, -1.0), (2.509, -0.9211, -1.0), (2.509, -0.5, -1.0), (2.509, -0.3421, -1.0), (0.275, -0.9211, -1.0), (0.6889, -0.5, -1.0), (0.002334, -1.0, -1.0), (0.1346, -0.9813, -1.0), (0.269, -0.9252, -1.0), (2.426, -0.4211, -1.0), (0.7966, -0.3314, -1.0), (0.9245, -0.0924, -1.0), (2.509, -1.0, 1.0), (2.509, -0.3421, 1.0), (2.509, -0.5, 1.0), (2.509, -0.5, 0.25), (2.509, -0.9211, 0.25), (2.509, -0.9211, 1.0), (0.002334, -1.0, 1.0), (1.177, 0.5, -1.0), (2.509, 0.5, -1.0), (2.509, 0.3421, -1.0), (2.426, 0.4211, -1.0), (1.05, 0.1819, -1.0), (1.173, 0.4907, -1.0), (2.426, -0.4211, 1.0), (0.275, -0.9211, 1.0), (0.269, -0.9252, 1.0), (0.1346, -0.9813, 1.0), (0.6889, -0.5, 1.0), (0.9245, -0.0924, 1.0), (0.7966, -0.3314, 1.0), (0.6889, -0.5, 0.25), (0.6668, -0.5347, 0.25), (0.5354, -0.7017, 0.25), (0.4027, -0.832, 0.25), (0.275, -0.9211, 0.25), (1.177, 0.5, -0.25), (2.509, 0.5, -0.25), (2.509, 1.0, -1.0), (2.509, 0.9211, -0.25), (2.509, 0.9211, -1.0), (2.426, 0.4211, 1.0), (2.509, 0.3421, 1.0), (2.509, 0.5, 1.0), (1.177, 0.5, 1.0), (1.173, 0.4907, 1.0), (1.05, 0.1819, 1.0), (1.294, 0.8333, -0.25), (1.321, 0.9211, -0.25), (1.321, 0.9211, -1.0), (1.346, 1.0, -1.0), (2.509, 1.0, 1.0), (2.509, 0.9211, 1.0), (2.509, 0.9211, 0.25), (2.509, 0.5, 0.25), (1.177, 0.5, 0.25), (1.346, 1.0, 1.0), (1.321, 0.9211, 1.0), (1.321, 0.9211, 0.25), (1.294, 0.8333, 0.25)], [], [(0, 1, 2, 3, 4, 5, 6), (28, 50, 49, 29), (1, 0, 8, 11), (12, 9, 6, 5), (19, 7, 8, 0, 6, 9, 10, 20, 21, 22, 23, 24), (7, 13, 14, 15, 11, 8), (29, 49, 32, 16), (19, 24, 33, 34, 35, 25), (26, 27, 28, 29, 16, 10, 9, 12, 17, 18, 30, 31), (39, 22, 21, 36), (23, 22, 39, 40, 41, 42, 43), (33, 24, 23, 43), (44, 45, 27, 26), (32, 49, 50, 51, 52, 53, 54, 37, 38, 36, 21, 20), (59, 60, 61, 62, 51, 50, 28, 27, 45, 47, 48, 46), (16, 32, 20, 10), (47, 45, 44, 55, 56), (46, 48, 57, 58), (7, 19, 25, 13), (48, 47, 56, 57), (52, 51, 62, 63), (59, 64, 65, 60), (60, 65, 66, 61), (61, 66, 67, 63, 62), (14, 13, 25, 35), (35, 34, 15, 14), (34, 33, 43, 42, 2, 1, 11, 15), (42, 41, 3, 2), (41, 40, 4, 3), (40, 39, 36, 38, 17, 12, 5, 4), (38, 37, 18, 17), (37, 54, 30, 18), (54, 53, 31, 30), (53, 52, 63, 67, 55, 44, 26, 31), (67, 66, 65, 64, 58, 57, 56, 55), (58, 64, 59, 46)])
me_cube_007.materials.append(mat_material_003)
me_cube_007.use_remesh_preserve_volume = False
me_cube_007.use_remesh_preserve_attributes = False
me_cube_007.use_mirror_vertex_groups = False
me_cube_007.update()
me_cube_001 = bpy.data.meshes.new('Cube.001')
me_cube_001.from_pydata([(0.275, -0.9211, -0.25), (0.002333, -0.9211, -0.25), (0.6304, -0.5, -0.25), (0.6889, -0.5, -0.25), (0.6668, -0.5347, -0.25), (0.5354, -0.7017, -0.25), (0.4027, -0.832, -0.25), (0.275, -0.9211, -1.0), (0.002333, -0.9211, -1.0), (0.6304, -0.5, -1.0), (0.6889, -0.5, -1.0), (0.002325, -0.5, -0.25), (0.002325, -1.0, -1.0), (0.002331, -1.0, -1.0), (0.002331, -1.0, 1.0), (0.002325, -1.0, 1.0), (0.002325, -0.5, -1.0), (0.002333, -0.5, -1.0), (0.002325, -0.9211, -1.0), (0.269, -0.9252, -1.0), (0.1346, -0.9813, -1.0), (0.6453, -0.04968, -1.0), (0.5181, -0.2113, -1.0), (0.3897, -0.3374, -1.0), (0.2603, -0.4276, -1.0), (0.1303, -0.4819, -1.0), (0.002326, -0.3158, -1.0), (-0.0814, -0.3947, -1.0), (0.002326, 0.5, -1.0), (0.9504, 0.5, -1.0), (0.7709, 0.147, -1.0), (-0.0814, 0.3947, -1.0), (0.002326, 0.3158, -1.0), (0.9245, -0.0924, -1.0), (0.6634, -0.4581, -1.0), (0.9198, -0.01806, -1.0), (1.143, 0.5, -1.0), (1.177, 0.5, -1.0), (1.177, 0.5, -0.25), (1.143, 0.5, -0.25), (1.293, 0.9211, -0.25), (1.321, 0.9211, -0.25), (1.293, 0.9211, -1.0), (1.321, 0.9211, -1.0), (0.9504, 0.5, -0.25), (1.127, 0.9211, -0.25), (0.002326, 0.5, -0.25), (0.6028, 0.9211, -0.25), (0.6028, 0.9211, -1.0), (1.127, 0.9211, -1.0), (1.346, 1.0, -1.0), (1.317, 1.0, -1.0), (1.317, 1.0, -0.25), (1.156, 1.0, -0.25), (1.156, 1.0, -1.0), (0.6532, 1.0, -1.0), (0.6532, 1.0, -0.25), (0.2549, 1.0, -0.25), (0.2549, 1.0, -1.0), (0.002326, 1.0, -1.0), (0.002326, 1.0, 1.0), (0.2549, 1.0, 1.0), (0.2549, 1.0, 0.25), (0.6532, 1.0, 0.25), (0.6532, 1.0, 1.0), (1.156, 1.0, 1.0), (1.156, 1.0, 0.25), (1.317, 1.0, 0.25), (1.317, 1.0, 1.0), (1.346, 1.0, 1.0), (0.2357, 0.9866, -1.0), (0.118, 0.9374, -1.0), (0.002326, 0.9211, -1.0), (0.6889, -0.5, 0.25), (0.6304, -0.5, 0.25), (0.002333, -0.9211, 0.25), (0.275, -0.9211, 0.25), (0.4027, -0.832, 0.25), (0.5354, -0.7017, 0.25), (0.6668, -0.5347, 0.25), (0.6889, -0.5, 1.0), (0.6304, -0.5, 1.0), (0.002333, -0.9211, 1.0), (0.275, -0.9211, 1.0), (0.002325, -0.5, 0.25), (0.002333, -0.5, 1.0), (0.002325, -0.5, 1.0), (0.002325, -0.9211, 1.0), (0.1346, -0.9813, 1.0), (0.269, -0.9252, 1.0), (0.1303, -0.4819, 1.0), (0.2603, -0.4276, 1.0), (0.3897, -0.3374, 1.0), (0.5181, -0.2113, 1.0), (0.6453, -0.04968, 1.0), (-0.0814, -0.3947, 1.0), (0.002326, -0.3158, 1.0), (0.7709, 0.147, 1.0), (0.9504, 0.5, 1.0), (0.002326, 0.5, 1.0), (0.002326, 0.3158, 1.0), (-0.0814, 0.3947, 1.0), (0.9245, -0.0924, 1.0), (0.9198, -0.01806, 1.0), (0.6634, -0.4581, 1.0), (1.177, 0.5, 1.0), (1.143, 0.5, 1.0), (1.321, 0.9211, 0.25), (1.293, 0.9211, 0.25), (1.143, 0.5, 0.25), (1.177, 0.5, 0.25), (1.321, 0.9211, 1.0), (1.293, 0.9211, 1.0), (1.127, 0.9211, 0.25), (0.9504, 0.5, 0.25), (0.6028, 0.9211, 0.25), (0.002326, 0.5, 0.25), (1.127, 0.9211, 1.0), (0.6028, 0.9211, 1.0), (0.002326, 0.9211, 1.0), (0.118, 0.9374, 1.0), (0.2357, 0.9866, 1.0), (0.002325, -0.9211, -0.25), (0.002325, -0.9211, 0.25), (0.002326, 0.9211, -0.25), (0.002326, 0.9211, 0.25), (0.118, 0.9374, -0.25), (0.2357, 0.9866, -0.25), (0.2357, 0.9866, 0.25), (0.118, 0.9374, 0.25), (0.9198, -0.01806, -0.25), (0.6634, -0.4581, -0.25), (0.1303, -0.4819, -0.25), (0.2603, -0.4276, -0.25), (0.3897, -0.3374, -0.25), (0.5181, -0.2113, -0.25), (0.6453, -0.04968, -0.25), (0.7709, 0.147, -0.25), (0.6634, -0.4581, 0.25), (0.9198, -0.01806, 0.25), (0.7709, 0.147, 0.25), (0.6453, -0.04968, 0.25), (0.5181, -0.2113, 0.25), (0.3897, -0.3374, 0.25), (0.2603, -0.4276, 0.25), (0.1303, -0.4819, 0.25)], [], [(7, 8, 1, 0), (3, 2, 9, 10), (11, 16, 17), (13, 12, 18, 8, 7, 19, 20), (94, 97, 98, 99, 100, 101, 95, 96, 86, 85, 90, 91, 92, 93), (102, 105, 106, 103, 104, 81, 80), (39, 130, 131, 2, 3, 4, 5, 6, 0, 1, 122, 11, 132, 133, 134, 135, 136, 137, 44, 46, 124, 126, 127, 57, 56, 47, 45, 53, 52, 40, 41, 38), (37, 36, 39, 38), (41, 40, 42, 43), (29, 28, 46, 44), (45, 47, 48, 49), (43, 42, 51, 50), (49, 48, 55, 54), (59, 58, 70, 71, 72), (60, 61, 62, 63, 64, 65, 66, 67, 68, 69, 50, 51, 52, 53, 54, 55, 56, 57, 58, 59), (80, 81, 74, 73), (76, 75, 82, 83), (85, 86, 84), (83, 82, 87, 15, 14, 88, 89), (74, 138, 139, 109, 110, 107, 108, 67, 66, 113, 115, 63, 62, 128, 129, 125, 116, 114, 140, 141, 142, 143, 144, 145, 84, 123, 75, 76, 77, 78, 79, 73), (111, 112, 108, 107), (110, 109, 106, 105), (117, 118, 115, 113), (114, 116, 99, 98), (69, 68, 112, 111), (65, 64, 118, 117), (61, 60, 119, 120, 121), (13, 20, 88, 14), (89, 88, 20, 19), (89, 19, 7, 0, 6, 77, 76, 83), (77, 6, 5, 78), (78, 5, 4, 79), (37, 38, 41, 43, 50, 69, 111, 107, 110, 105, 102, 33), (44, 137, 30, 29), (113, 66, 65, 117), (96, 26, 16, 11, 122, 18, 12, 15, 87, 123, 84, 86), (95, 27, 26, 96), (28, 29, 30, 21, 22, 23, 24, 25, 17, 16, 26, 27, 31, 32), (8, 18, 122, 1), (75, 123, 87, 82), (14, 15, 12, 13), (101, 31, 27, 95), (32, 31, 101, 100), (59, 72, 124, 46, 28, 32, 100, 99, 116, 125, 119, 60), (124, 72, 71, 126), (36, 37, 33, 10, 9, 34, 35), (125, 129, 120, 119), (126, 71, 70, 127), (55, 48, 47, 56), (57, 127, 70, 58), (61, 121, 128, 62), (129, 128, 121, 120), (63, 115, 118, 64), (35, 130, 39, 36), (51, 42, 40, 52), (139, 103, 106, 109), (33, 102, 80, 73, 79, 4, 3, 10), (2, 131, 34, 9), (17, 25, 132, 11), (132, 25, 24, 133), (133, 24, 23, 134), (134, 23, 22, 135), (135, 22, 21, 136), (136, 21, 30, 137), (140, 114, 98, 97), (67, 108, 112, 68), (53, 45, 49, 54), (81, 104, 138, 74), (34, 131, 130, 35), (139, 138, 104, 103), (141, 140, 97, 94), (142, 141, 94, 93), (143, 142, 93, 92), (144, 143, 92, 91), (145, 144, 91, 90), (84, 145, 90, 85)])
me_cube_001.materials.append(mat_material_003)
me_cube_001.use_remesh_preserve_volume = False
me_cube_001.use_remesh_preserve_attributes = False
me_cube_001.use_mirror_vertex_groups = False
me_cube_001.update()
me_cube_006 = bpy.data.meshes.new('Cube.006')
me_cube_006.from_pydata([(2.509, -0.9211, -0.25), (1.676, -0.9211, -0.25), (1.741, -0.6336, -0.25), (1.768, -0.5, -0.25), (2.509, -0.5, -0.25), (2.509, -1.0, -1.0), (2.509, -0.9211, -1.0), (2.509, -0.5, -1.0), (2.509, -0.3421, -1.0), (1.676, -0.9211, -1.0), (1.768, -0.5, -1.0), (1.658, -1.0, -1.0), (2.426, -0.4211, -1.0), (1.843, -0.1358, -1.0), (2.509, -1.0, 1.0), (2.509, -0.3421, 1.0), (2.509, -0.5, 1.0), (2.509, -0.5, 0.25), (2.509, -0.9211, 0.25), (2.509, -0.9211, 1.0), (1.658, -1.0, 1.0), (1.959, 0.5, -1.0), (2.509, 0.5, -1.0), (2.509, 0.3421, -1.0), (2.426, 0.4211, -1.0), (1.94, 0.3897, -1.0), (2.426, -0.4211, 1.0), (1.676, -0.9211, 1.0), (1.768, -0.5, 1.0), (1.843, -0.1358, 1.0), (1.768, -0.5, 0.25), (1.741, -0.6336, 0.25), (1.676, -0.9211, 0.25), (1.959, 0.5, -0.25), (2.509, 0.5, -0.25), (2.509, 1.0, -1.0), (2.509, 0.9211, -0.25), (2.509, 0.9211, -1.0), (2.426, 0.4211, 1.0), (2.509, 0.3421, 1.0), (2.509, 0.5, 1.0), (1.959, 0.5, 1.0), (1.94, 0.3897, 1.0), (2.03, 0.9211, -0.25), (2.03, 0.9211, -1.0), (2.033, 0.9416, -1.0), (2.042, 1.0, -1.0), (2.509, 1.0, 1.0), (2.509, 0.9211, 1.0), (2.509, 0.9211, 0.25), (2.509, 0.5, 0.25), (1.959, 0.5, 0.25), (2.042, 1.0, 1.0), (2.033, 0.9416, 1.0), (2.03, 0.9211, 1.0), (2.03, 0.9211, 0.25), (0.9975, -0.9211, -0.25), (0.2421, -0.9211, -0.25), (0.3208, -0.8661, -0.25), (0.4265, -0.7623, -0.25), (0.5312, -0.6293, -0.25), (0.6138, -0.5, -0.25), (1.146, -0.5, -0.25), (1.127, -0.5607, -0.25), (1.022, -0.8592, -0.25), (0.9975, -0.9211, -1.0), (0.2421, -0.9211, -1.0), (0.2143, -0.9404, -1.0), (0.6346, -0.4674, -1.0), (0.6138, -0.5, -1.0), (1.146, -0.5, -1.0), (0.966, -1.0, -1.0), (0.08372, -1.0, -1.0), (0.1073, -0.9851, -1.0), (0.2143, -0.9404, 1.0), (0.2421, -0.9211, 1.0), (0.2421, -0.9211, 0.25), (0.3208, -0.8661, 0.25), (0.4265, -0.7623, 0.25), (0.5312, -0.6293, 0.25), (0.6138, -0.5, 0.25), (0.6138, -0.5, 1.0), (0.6346, -0.4674, 1.0), (0.7365, -0.277, -1.0), (1.229, -0.2335, -1.0), (0.8366, -0.05852, -1.0), (0.1073, -0.9851, 1.0), (0.9975, -0.9211, 1.0), (0.08372, -1.0, 1.0), (0.966, -1.0, 1.0), (0.9975, -0.9211, 0.25), (1.146, -0.5, 0.25), (1.022, -0.8592, 0.25), (1.127, -0.5607, 0.25), (1.146, -0.5, 1.0), (1.229, -0.2335, 1.0), (0.8366, -0.05852, 1.0), (0.7365, -0.277, 1.0), (0.9347, 0.1875, -1.0), (1.043, 0.5, -1.0), (1.423, 0.5, -1.0), (1.328, 0.1217, -1.0), (1.03, 0.4604, -1.0), (1.328, 0.1217, 1.0), (1.423, 0.5, 1.0), (1.043, 0.5, 1.0), (1.03, 0.4604, 1.0), (0.9347, 0.1875, 1.0), (1.124, 0.7597, -0.25), (1.043, 0.5, -0.25), (1.423, 0.5, -0.25), (1.423, 0.5, 0.25), (1.043, 0.5, 0.25), (1.124, 0.7597, 0.25), (1.191, 1.0, -1.0), (1.169, 0.9211, -1.0), (1.169, 0.9211, -0.25), (1.518, 0.9211, -0.25), (1.517, 0.9124, -0.25), (1.424, 0.504, -0.25), (1.518, 0.9211, 0.25), (1.169, 0.9211, 0.25), (1.424, 0.504, 0.25), (1.517, 0.9124, 0.25), (1.169, 0.9211, 1.0), (1.191, 1.0, 1.0), (1.535, 1.0, -1.0), (1.518, 0.9211, -1.0), (1.518, 0.9211, 1.0), (1.535, 1.0, 1.0)], [], [(0, 1, 2, 3, 4), (95, 103, 104, 105, 106, 107, 96, 97, 82, 81, 94), (1, 0, 6, 9), (10, 7, 4, 3), (88, 86, 73, 72), (5, 11, 9, 6), (85, 96, 107, 98), (89, 88, 72, 71), (14, 19, 27, 20), (12, 26, 15, 8), (30, 17, 16, 28), (18, 17, 30, 31, 32), (27, 19, 18, 32), (33, 34, 22, 21), (23, 39, 38, 24), (12, 24, 38, 26), (36, 34, 33, 43), (35, 37, 44, 45, 46), (14, 5, 6, 0, 4, 7, 8, 15, 16, 17, 18, 19), (37, 36, 43, 44), (97, 96, 85, 83), (41, 40, 50, 51), (47, 52, 53, 54, 48), (48, 54, 55, 49), (49, 55, 51, 50), (31, 30, 28, 29, 13, 10, 3, 2), (2, 1, 9, 11, 20, 27, 32, 31), (29, 42, 25, 13), (42, 41, 51, 55, 54, 53, 45, 44, 43, 33, 21, 25), (53, 52, 46, 45), (56, 57, 58, 59, 60, 61, 62, 63, 64), (57, 56, 65, 66), (26, 38, 39, 40, 41, 42, 29, 28, 16, 15), (67, 74, 75, 76, 77, 58, 57, 66), (82, 97, 83, 68), (69, 70, 62, 61), (71, 72, 73, 67, 66, 65), (60, 79, 80, 81, 82, 68, 69, 61), (107, 106, 102, 98), (21, 22, 23, 24, 12, 8, 7, 10, 13, 25), (5, 14, 20, 11), (47, 48, 49, 50, 40, 39, 23, 22, 34, 36, 37, 35), (87, 75, 74, 86, 88, 89), (75, 87, 90, 76), (91, 80, 79, 78, 77, 76, 90, 92, 93), (80, 91, 94, 81), (86, 74, 67, 73), (99, 100, 101, 84, 70, 69, 68, 83, 85, 98, 102), (46, 52, 47, 35), (114, 125, 129, 126), (77, 78, 59, 58), (109, 110, 100, 99), (105, 104, 111, 112), (102, 106, 105, 112, 113, 108, 109, 99), (110, 109, 108, 116, 117, 118, 119), (120, 121, 113, 112, 111, 122, 123), (78, 79, 60, 59), (127, 115, 114, 126), (117, 116, 115, 127), (128, 124, 121, 120), (129, 125, 124, 128), (119, 118, 123, 122), (101, 100, 110, 119, 122, 111, 104, 103), (118, 117, 127, 126, 129, 128, 120, 123), (103, 95, 84, 101), (95, 94, 91, 93, 63, 62, 70, 84), (93, 92, 64, 63), (92, 90, 87, 89, 71, 65, 56, 64), (108, 113, 121, 124, 125, 114, 115, 116)])
me_cube_006.materials.append(mat_material_003)
me_cube_006.use_remesh_preserve_volume = False
me_cube_006.use_remesh_preserve_attributes = False
me_cube_006.use_mirror_vertex_groups = False
me_cube_006.update()
me_cube_004 = bpy.data.meshes.new('Cube.004')
me_cube_004.from_pydata([(0.4265, -0.7623, -0.25), (0.3208, -0.8661, -0.25), (0.2421, -0.9211, -0.25), (0.002325, -0.9211, -0.25), (0.5615, -0.5, -0.25), (0.6138, -0.5, -0.25), (0.5312, -0.6293, -0.25), (0.2421, -0.9211, -1.0), (0.002325, -0.9211, -1.0), (0.5615, -0.5, -1.0), (0.6138, -0.5, -1.0), (0.002325, -1.0, -1.0), (0.08372, -1.0, -1.0), (0.08372, -1.0, 1.0), (0.002325, -1.0, 1.0), (0.2143, -0.9404, -1.0), (0.1073, -0.9851, -1.0), (0.5097, -0.1442, -1.0), (0.4092, -0.2718, -1.0), (0.3078, -0.3714, -1.0), (0.2056, -0.4427, -1.0), (0.1029, -0.4856, -1.0), (0.08372, -0.4998, -1.0), (0.002325, -0.4998, -1.0), (0.002326, -0.3158, -1.0), (-0.0814, -0.3947, -1.0), (0.002326, 0.5, -1.0), (0.8412, 0.5, -1.0), (0.8027, 0.4036, -1.0), (0.7067, 0.1939, -1.0), (0.6089, 0.01119, -1.0), (-0.0814, 0.3947, -1.0), (0.002326, 0.3158, -1.0), (0.8366, -0.05852, -1.0), (0.7365, -0.277, -1.0), (0.6346, -0.4674, -1.0), (0.6305, -0.3919, -1.0), (0.7317, -0.2026, -1.0), (1.013, 0.5, -1.0), (1.043, 0.5, -1.0), (1.03, 0.4604, -1.0), (0.9347, 0.1875, -1.0), (0.8312, 0.01444, -1.0), (0.9287, 0.2589, -1.0), (1.043, 0.5, -0.25), (1.013, 0.5, -0.25), (1.143, 0.9211, -0.25), (1.169, 0.9211, -0.25), (1.124, 0.7597, -0.25), (1.143, 0.9211, -1.0), (1.169, 0.9211, -1.0), (0.8412, 0.5, -0.25), (0.9949, 0.9211, -0.25), (0.002326, 0.5, -0.25), (0.5273, 0.9211, -0.25), (0.5273, 0.9211, -1.0), (0.9949, 0.9211, -1.0), (1.191, 1.0, -1.0), (1.165, 1.0, -1.0), (1.165, 1.0, -0.25), (1.02, 1.0, -0.25), (1.02, 1.0, -1.0), (0.5745, 1.0, -1.0), (0.5745, 1.0, -0.25), (0.2212, 1.0, -0.25), (0.2212, 1.0, -1.0), (0.002326, 1.0, -1.0), (0.002326, 1.0, 1.0), (0.2212, 1.0, 1.0), (0.2212, 1.0, 0.25), (0.5745, 1.0, 0.25), (0.5745, 1.0, 1.0), (1.02, 1.0, 1.0), (1.02, 1.0, 0.25), (1.165, 1.0, 0.25), (1.165, 1.0, 1.0), (1.191, 1.0, 1.0), (0.5576, 0.9684, -1.0), (0.181, 0.9719, -1.0), (0.0906, 0.9342, -1.0), (0.08372, 0.9216, -1.0), (0.002326, 0.9216, -1.0), (0.3208, -0.8661, 0.25), (0.4265, -0.7623, 0.25), (0.5312, -0.6293, 0.25), (0.6138, -0.5, 0.25), (0.5615, -0.5, 0.25), (0.002325, -0.9211, 0.25), (0.2421, -0.9211, 0.25), (0.6138, -0.5, 1.0), (0.5615, -0.5, 1.0), (0.002325, -0.9211, 1.0), (0.2421, -0.9211, 1.0), (0.1073, -0.9851, 1.0), (0.2143, -0.9404, 1.0), (0.6346, -0.4674, 1.0), (0.7365, -0.277, 1.0), (0.8366, -0.05852, 1.0), (0.7317, -0.2026, 1.0), (0.6305, -0.3919, 1.0), (0.9347, 0.1875, 1.0), (1.03, 0.4604, 1.0), (1.043, 0.5, 1.0), (1.013, 0.5, 1.0), (0.9287, 0.2589, 1.0), (0.8312, 0.01444, 1.0), (-0.0814, -0.3947, 1.0), (0.002326, -0.3158, 1.0), (0.002325, -0.4998, 1.0), (0.08372, -0.4998, 1.0), (0.1029, -0.4856, 1.0), (0.2056, -0.4427, 1.0), (0.3078, -0.3714, 1.0), (0.4092, -0.2718, 1.0), (0.5097, -0.1442, 1.0), (0.6089, 0.01119, 1.0), (0.7067, 0.1939, 1.0), (0.8027, 0.4036, 1.0), (0.8412, 0.5, 1.0), (0.002326, 0.5, 1.0), (0.002326, 0.3158, 1.0), (-0.0814, 0.3947, 1.0), (1.169, 0.9211, 0.25), (1.143, 0.9211, 0.25), (1.013, 0.5, 0.25), (1.043, 0.5, 0.25), (1.124, 0.7597, 0.25), (1.169, 0.9211, 1.0), (1.143, 0.9211, 1.0), (0.9949, 0.9211, 0.25), (0.8412, 0.5, 0.25), (0.5273, 0.9211, 0.25), (0.002326, 0.5, 0.25), (0.9949, 0.9211, 1.0), (0.5273, 0.9211, 1.0), (0.5576, 0.9684, 1.0), (0.002326, 0.9216, 1.0), (0.08372, 0.9216, 1.0), (0.0906, 0.9342, 1.0), (0.181, 0.9719, 1.0), (0.9287, 0.2589, 0.25), (0.8312, 0.01444, 0.25), (0.8027, 0.4036, 0.25), (0.7317, -0.2026, 0.25), (0.7067, 0.1939, 0.25), (0.6305, -0.3919, 0.25), (0.6089, 0.01119, 0.25), (0.5097, -0.1442, 0.25), (0.4092, -0.2718, 0.25), (0.3078, -0.3714, 0.25), (0.2056, -0.4427, 0.25), (0.1029, -0.4856, 0.25), (0.08372, -0.4998, 0.25), (0.002325, -0.4998, 0.25), (0.002325, -0.4998, -0.25), (0.08372, -0.4998, -0.25), (0.1029, -0.4856, -0.25), (0.002326, 0.9216, 0.25), (0.2056, -0.4427, -0.25), (0.08372, 0.9216, 0.25), (0.002326, 0.9216, -0.25), (0.3078, -0.3714, -0.25), (0.0906, 0.9342, 0.25), (0.08372, 0.9216, -0.25), (0.4092, -0.2718, -0.25), (0.181, 0.9719, 0.25), (0.0906, 0.9342, -0.25), (0.5097, -0.1442, -0.25), (0.181, 0.9719, -0.25), (0.6089, 0.01119, -0.25), (0.6305, -0.3919, -0.25), (0.7067, 0.1939, -0.25), (0.7317, -0.2026, -0.25), (0.8027, 0.4036, -0.25), (0.8312, 0.01444, -0.25), (0.5576, 0.9684, 0.25), (0.9287, 0.2589, -0.25), (0.5576, 0.9684, -0.25)], [], [(7, 8, 3, 2), (5, 4, 9, 10), (97, 100, 101, 102, 103, 104, 105, 98, 99, 90, 89, 95, 96), (12, 11, 8, 7, 15, 16), (38, 39, 40, 41, 33, 34, 35, 10, 9, 36, 37, 42, 43), (114, 115, 116, 117, 118, 119, 120, 121, 106, 107, 108, 109, 110, 111, 112, 113), (39, 38, 45, 44), (47, 46, 49, 50), (27, 26, 53, 51), (52, 54, 55, 56), (50, 49, 58, 57), (56, 55, 77, 62, 61), (66, 65, 78, 79, 80, 81), (89, 90, 86, 85), (88, 87, 91, 92), (92, 91, 14, 13, 93, 94), (162, 159, 157, 132, 130, 142, 144, 146, 147, 148, 149, 150, 151, 152, 153, 87, 88, 82, 83, 84, 85, 86, 145, 143, 141, 140, 124, 125, 126, 122, 123, 74, 73, 129, 131, 175, 70, 69, 165), (127, 128, 123, 122), (125, 124, 103, 102), (130, 132, 119, 118), (133, 134, 131, 129), (76, 75, 128, 127), (72, 71, 135, 134, 133), (68, 67, 136, 137, 138, 139), (122, 126, 48, 47, 50, 57, 76, 127), (102, 101, 40, 39, 44, 48, 126, 125), (40, 101, 100, 41), (83, 0, 6, 84), (97, 33, 41, 100), (96, 95, 35, 34), (31, 121, 120, 32), (10, 35, 95, 89, 85, 84, 6, 5), (92, 94, 15, 7, 2, 1, 82, 88), (93, 13, 12, 16), (74, 123, 128, 75), (129, 73, 72, 133), (124, 140, 104, 103), (140, 141, 105, 104), (141, 143, 98, 105), (118, 117, 142, 130), (143, 145, 99, 98), (144, 142, 117, 116), (90, 99, 145, 86), (146, 144, 116, 115), (147, 146, 115, 114), (148, 147, 114, 113), (96, 34, 33, 97), (149, 148, 113, 112), (66, 67, 68, 69, 70, 71, 72, 73, 74, 75, 76, 57, 58, 59, 60, 61, 62, 63, 64, 65), (150, 149, 112, 111), (151, 150, 111, 110), (152, 151, 110, 109), (153, 152, 109, 108), (26, 27, 28, 29, 30, 17, 18, 19, 20, 21, 22, 23, 24, 25, 31, 32), (13, 14, 11, 12), (26, 32, 120, 119, 132, 157, 136, 67, 66, 81, 160, 53), (154, 23, 22, 155), (155, 22, 21, 156), (156, 21, 20, 158), (24, 107, 106, 25), (157, 159, 137, 136), (158, 20, 19, 161), (54, 52, 60, 59, 46, 47, 48, 44, 45, 176, 174, 172, 170, 4, 5, 6, 0, 1, 2, 3, 154, 155, 156, 158, 161, 164, 167, 169, 171, 173, 51, 53, 160, 163, 166, 168, 64, 63, 177), (159, 162, 138, 137), (160, 81, 80, 163), (161, 19, 18, 164), (162, 165, 139, 138), (163, 80, 79, 166), (164, 18, 17, 167), (94, 93, 16, 15), (68, 139, 165, 69), (166, 79, 78, 168), (167, 17, 30, 169), (64, 168, 78, 65), (169, 30, 29, 171), (4, 170, 36, 9), (171, 29, 28, 173), (107, 24, 23, 154, 3, 8, 11, 14, 91, 87, 153, 108), (172, 37, 36, 170), (51, 173, 28, 27), (174, 42, 37, 172), (134, 135, 175, 131), (25, 106, 121, 31), (176, 43, 42, 174), (70, 175, 135, 71), (54, 177, 77, 55), (38, 43, 176, 45), (62, 77, 177, 63), (58, 49, 46, 59), (56, 61, 60, 52), (82, 1, 0, 83)])
me_cube_004.materials.append(mat_material_003)
me_cube_004.use_remesh_preserve_volume = False
me_cube_004.use_remesh_preserve_attributes = False
me_cube_004.use_mirror_vertex_groups = False
me_cube_004.update()
me_cube_005 = bpy.data.meshes.new('Cube.005')
me_cube_005.from_pydata([(1.676, -0.9211, -0.25), (1.653, -0.9211, -0.25), (1.732, -0.5726, -0.25), (1.747, -0.5, -0.25), (1.768, -0.5, -0.25), (1.741, -0.6336, -0.25), (1.676, -0.9211, -1.0), (1.653, -0.9211, -1.0), (1.747, -0.5, -1.0), (1.768, -0.5, -1.0), (1.527, -0.9211, -0.25), (1.582, -0.7008, -0.25), (1.628, -0.5, -0.25), (1.194, -0.9211, -0.25), (1.274, -0.6624, -0.25), (1.32, -0.5, -0.25), (1.527, -0.9211, -1.0), (1.194, -0.9211, -1.0), (1.32, -0.5, -1.0), (1.628, -0.5, -1.0), (1.031, -0.9211, -0.25), (1.134, -0.6304, -0.25), (1.174, -0.5, -0.25), (0.9975, -0.9211, -0.25), (1.022, -0.8592, -0.25), (1.127, -0.5607, -0.25), (1.146, -0.5, -0.25), (1.031, -0.9211, -1.0), (0.9975, -0.9211, -1.0), (1.146, -0.5, -1.0), (1.174, -0.5, -1.0), (1.658, -1.0, 0.0), (0.966, -1.0, 0.0), (0.966, -1.0, -1.0), (1.0, -1.0, -1.0), (1.0, -1.0, -0.25), (1.169, -1.0, -0.25), (1.169, -1.0, -1.0), (1.507, -1.0, -1.0), (1.507, -1.0, -0.25), (1.635, -1.0, -0.25), (1.635, -1.0, -1.0), (1.658, -1.0, -1.0), (1.658, -1.0, 1.0), (1.635, -1.0, 1.0), (1.635, -1.0, 0.25), (1.507, -1.0, 0.25), (1.507, -1.0, 1.0), (1.169, -1.0, 1.0), (1.169, -1.0, 0.25), (1.0, -1.0, 0.25), (1.0, -1.0, 1.0), (0.966, -1.0, 1.0), (1.028, -0.9306, -1.0), (1.294, -4.558e-16, -1.0), (1.32, -7.947e-16, -1.0), (1.236, -0.3012, -1.0), (1.229, -0.2335, -1.0), (1.423, 0.5, -1.0), (1.446, 0.5, -1.0), (1.432, 0.4406, -1.0), (1.336, 0.05606, -1.0), (1.328, 0.1217, -1.0), (1.451, -1.519e-16, -1.0), (1.735, -2.337e-16, -1.0), (1.685, -0.2471, -1.0), (1.377, -0.294, -1.0), (1.567, 0.5, -1.0), (1.833, 0.5, -1.0), (1.784, 0.2347, -1.0), (1.477, 0.1024, -1.0), (1.848, -8.414e-16, -1.0), (1.868, 1.87e-16, -1.0), (1.843, -0.1358, -1.0), (1.834, -0.07733, -1.0), (1.94, 0.5, -1.0), (1.959, 0.5, -1.0), (1.94, 0.3897, -1.0), (1.931, 0.4455, -1.0), (1.959, 0.5, -0.25), (1.94, 0.5, -0.25), (2.011, 0.9211, -0.25), (2.03, 0.9211, -0.25), (2.011, 0.9211, -1.0), (2.03, 0.9211, -1.0), (1.833, 0.5, -0.25), (1.878, 0.7432, -0.25), (1.908, 0.9211, -0.25), (1.567, 0.5, -0.25), (1.573, 0.5259, -0.25), (1.654, 0.9211, -0.25), (1.654, 0.9211, -1.0), (1.908, 0.9211, -1.0), (1.446, 0.5, -0.25), (1.525, 0.8514, -0.25), (1.54, 0.9211, -0.25), (1.423, 0.5, -0.25), (1.424, 0.504, -0.25), (1.517, 0.9124, -0.25), (1.518, 0.9211, -0.25), (1.518, 0.9211, -1.0), (1.54, 0.9211, -1.0), (2.042, 1.0, -1.0), (2.024, 1.0, -1.0), (2.024, 1.0, -0.25), (1.921, 1.0, -0.25), (1.921, 1.0, -1.0), (1.669, 1.0, -1.0), (1.669, 1.0, -0.25), (1.556, 1.0, -0.25), (1.556, 1.0, -1.0), (1.535, 1.0, -1.0), (1.535, 1.0, 0.0), (2.042, 1.0, 0.0), (1.535, 1.0, 1.0), (1.556, 1.0, 1.0), (1.556, 1.0, 0.25), (1.669, 1.0, 0.25), (1.669, 1.0, 1.0), (1.921, 1.0, 1.0), (1.921, 1.0, 0.25), (2.024, 1.0, 0.25), (2.024, 1.0, 1.0), (2.042, 1.0, 1.0), (2.023, 0.9946, -1.0), (2.033, 0.9416, -1.0), (1.665, 0.9756, -1.0), (1.768, -0.5, 0.25), (1.747, -0.5, 0.25), (1.732, -0.5726, 0.25), (1.653, -0.9211, 0.25), (1.676, -0.9211, 0.25), (1.741, -0.6336, 0.25), (1.768, -0.5, 1.0), (1.747, -0.5, 1.0), (1.653, -0.9211, 1.0), (1.676, -0.9211, 1.0), (1.628, -0.5, 0.25), (1.582, -0.7008, 0.25), (1.527, -0.9211, 0.25), (1.32, -0.5, 0.25), (1.274, -0.6624, 0.25), (1.194, -0.9211, 0.25), (1.628, -0.5, 1.0), (1.32, -0.5, 1.0), (1.194, -0.9211, 1.0), (1.527, -0.9211, 1.0), (1.174, -0.5, 0.25), (1.134, -0.6304, 0.25), (1.031, -0.9211, 0.25), (1.146, -0.5, 0.25), (1.127, -0.5607, 0.25), (1.022, -0.8592, 0.25), (0.9975, -0.9211, 0.25), (1.174, -0.5, 1.0), (1.146, -0.5, 1.0), (0.9975, -0.9211, 1.0), (1.031, -0.9211, 1.0), (1.028, -0.9306, 1.0), (1.236, -0.3012, 1.0), (1.32, 4.675e-16, 1.0), (1.294, -4.207e-16, 1.0), (1.229, -0.2335, 1.0), (1.336, 0.05606, 1.0), (1.432, 0.4406, 1.0), (1.446, 0.5, 1.0), (1.423, 0.5, 1.0), (1.328, 0.1217, 1.0), (1.685, -0.2471, 1.0), (1.735, 1.636e-16, 1.0), (1.451, -1.636e-16, 1.0), (1.377, -0.294, 1.0), (1.784, 0.2347, 1.0), (1.833, 0.5, 1.0), (1.567, 0.5, 1.0), (1.477, 0.1024, 1.0), (1.843, -0.1358, 1.0), (1.868, 2.571e-16, 1.0), (1.848, -7.012e-17, 1.0), (1.834, -0.07733, 1.0), (1.94, 0.3897, 1.0), (1.959, 0.5, 1.0), (1.94, 0.5, 1.0), (1.931, 0.4455, 1.0), (2.03, 0.9211, 0.25), (2.011, 0.9211, 0.25), (1.94, 0.5, 0.25), (1.959, 0.5, 0.25), (2.03, 0.9211, 1.0), (2.011, 0.9211, 1.0), (1.908, 0.9211, 0.25), (1.878, 0.7432, 0.25), (1.833, 0.5, 0.25), (1.654, 0.9211, 0.25), (1.573, 0.5259, 0.25), (1.567, 0.5, 0.25), (1.908, 0.9211, 1.0), (1.654, 0.9211, 1.0), (1.54, 0.9211, 0.25), (1.525, 0.8514, 0.25), (1.446, 0.5, 0.25), (1.518, 0.9211, 0.25), (1.517, 0.9124, 0.25), (1.424, 0.504, 0.25), (1.423, 0.5, 0.25), (1.54, 0.9211, 1.0), (1.518, 0.9211, 1.0), (2.023, 0.9946, 1.0), (2.033, 0.9416, 1.0), (1.665, 0.9756, 1.0), (2.023, 0.9946, 0.25), (1.931, 0.4455, 0.25), (1.834, -0.07733, 0.25), (1.784, 0.2347, 0.25), (1.685, -0.2471, 0.25), (1.665, 0.9756, 0.25), (1.477, 0.1024, 0.25), (1.432, 0.4406, 0.25), (1.336, 0.05606, 0.25), (1.236, -0.3012, 0.25), (1.377, -0.294, 0.25), (1.685, -0.2471, -0.25), (1.784, 0.2347, -0.25), (1.931, 0.4455, -0.25), (1.834, -0.07733, -0.25), (2.023, 0.9946, -0.25), (1.028, -0.9306, 0.25), (1.665, 0.9756, -0.25), (1.477, 0.1024, -0.25), (1.377, -0.294, -0.25), (1.236, -0.3012, -0.25), (1.336, 0.05606, -0.25), (1.432, 0.4406, -0.25), (1.028, -0.9306, -0.25)], [], [(0, 1, 2, 3, 4, 5), (6, 7, 1, 0), (4, 3, 8, 9), (1, 10, 11, 12, 3, 2), (10, 13, 14, 15, 12, 11), (16, 17, 13, 10), (12, 15, 18, 19), (13, 20, 21, 22, 15, 14), (20, 23, 24, 25, 26, 22, 21), (27, 28, 23, 20), (22, 26, 29, 30), (31, 32, 33, 34, 35, 36, 37, 38, 39, 40, 41, 42), (43, 44, 45, 46, 47, 48, 49, 50, 51, 52, 32, 31), (42, 41, 7, 6), (38, 37, 17, 16), (34, 33, 28, 27, 53), (54, 55, 56, 30, 29, 57), (58, 59, 60, 61, 55, 54, 62), (63, 64, 65, 19, 18, 66), (67, 68, 69, 64, 63, 70), (71, 72, 73, 9, 8, 74), (75, 76, 77, 72, 71, 78), (79, 80, 81, 82), (76, 75, 80, 79), (82, 81, 83, 84), (80, 85, 86, 87, 81), (85, 88, 89, 90, 87, 86), (68, 67, 88, 85), (87, 90, 91, 92), (88, 93, 94, 95, 90, 89), (93, 96, 97, 98, 99, 95, 94), (59, 58, 96, 93), (95, 99, 100, 101), (102, 103, 104, 105, 106, 107, 108, 109, 110, 111, 112, 113), (113, 112, 114, 115, 116, 117, 118, 119, 120, 121, 122, 123), (84, 83, 124, 103, 102, 125), (92, 91, 126, 107, 106), (101, 100, 111, 110), (127, 128, 129, 130, 131, 132), (133, 134, 128, 127), (131, 130, 135, 136), (128, 137, 138, 139, 130, 129), (137, 140, 141, 142, 139, 138), (143, 144, 140, 137), (139, 142, 145, 146), (140, 147, 148, 149, 142, 141), (147, 150, 151, 152, 153, 149, 148), (154, 155, 150, 147), (149, 153, 156, 157), (136, 135, 44, 43), (146, 145, 48, 47), (157, 156, 52, 51, 158), (155, 154, 159, 160, 161, 162), (161, 160, 163, 164, 165, 166, 167), (144, 143, 168, 169, 170, 171), (170, 169, 172, 173, 174, 175), (134, 133, 176, 177, 178, 179), (178, 177, 180, 181, 182, 183), (184, 185, 186, 187), (188, 189, 185, 184), (187, 186, 182, 181), (185, 190, 191, 192, 186), (190, 193, 194, 195, 192, 191), (196, 197, 193, 190), (192, 195, 174, 173), (193, 198, 199, 200, 195, 194), (198, 201, 202, 203, 204, 200, 199), (205, 206, 201, 198), (200, 204, 166, 165), (123, 122, 207, 189, 188, 208), (119, 118, 209, 197, 196), (115, 114, 206, 205), (121, 210, 207, 122), (185, 210, 121, 120, 190), (210, 185, 189, 207), (190, 120, 119, 196), (186, 211, 183, 182), (128, 212, 211, 186, 192, 213, 214, 137), (211, 212, 179, 178, 183), (134, 179, 212, 128), (173, 172, 213, 192), (214, 213, 172, 169, 168), (137, 214, 168, 143), (117, 215, 209, 118), (116, 198, 193, 215, 117), (197, 209, 215, 193), (198, 116, 115, 205), (195, 216, 175, 174), (200, 217, 218, 219, 147, 140, 220, 216, 195), (216, 220, 171, 170, 175), (165, 164, 217, 200), (218, 217, 164, 163), (219, 218, 163, 160, 159), (147, 219, 159, 154), (144, 171, 220, 140), (97, 203, 202, 98), (58, 62, 167, 166, 204, 203, 97, 96), (111, 100, 99, 98, 202, 201, 206, 114, 112), (162, 161, 167, 62, 54, 57), (162, 57, 29, 26, 25, 151, 150, 155), (151, 25, 24, 152), (52, 156, 153, 152, 24, 23, 28, 33, 32), (130, 45, 44, 135), (45, 130, 139, 46), (46, 139, 146, 47), (39, 10, 1, 40), (38, 16, 10, 39), (7, 41, 40, 1), (12, 221, 222, 85, 80, 223, 224, 3), (19, 65, 221, 12), (221, 65, 64, 69, 222), (85, 222, 69, 68), (75, 78, 223, 80), (223, 78, 71, 74, 224), (3, 224, 74, 8), (87, 105, 104, 225, 81), (92, 106, 105, 87), (103, 124, 225, 104), (225, 124, 83, 81), (142, 49, 48, 145), (149, 226, 50, 49, 142), (157, 158, 226, 149), (50, 226, 158, 51), (176, 133, 127, 132, 5, 4, 9, 73), (180, 177, 176, 73, 72, 77), (42, 6, 0, 5, 132, 131, 136, 43, 31), (180, 77, 76, 79, 82, 84, 125, 208, 188, 184, 187, 181), (208, 125, 102, 113, 123), (108, 227, 90, 95, 109), (107, 126, 227, 108), (90, 227, 126, 91), (101, 110, 109, 95), (88, 228, 229, 15, 22, 230, 231, 232, 93), (67, 70, 228, 88), (228, 70, 63, 66, 229), (15, 229, 66, 18), (30, 56, 230, 22), (230, 56, 55, 61, 231), (231, 61, 60, 232), (93, 232, 60, 59), (13, 36, 35, 233, 20), (17, 37, 36, 13), (34, 53, 233, 35), (20, 233, 53, 27)])
me_cube_005.materials.append(mat_material_003)
me_cube_005.use_remesh_preserve_volume = False
me_cube_005.use_remesh_preserve_attributes = False
me_cube_005.use_mirror_vertex_groups = False
me_cube_005.update()

# ---- objects
ob_double_turnout_l_a = bpy.data.objects.new('double_turnout_L_a', me_circle_011)
ob_double_turnout_l_1 = bpy.data.objects.new('double_turnout_L_1', me_circle_010)
ob_double_turnout_l_2 = bpy.data.objects.new('double_turnout_L_2', me_cube_007)
ob_double_turnout_l_12 = bpy.data.objects.new('double_turnout_L_12', me_cube_001)
ob_double_turnout_l_b = bpy.data.objects.new('double_turnout_L_b', me_cube_006)
ob_double_turnout_l_ab = bpy.data.objects.new('double_turnout_L_ab', me_cube_004)
ob_double_turnout_l_a2 = bpy.data.objects.new('double_turnout_L_a2', me_cube_005)

# ---- transforms, parenting, visibility, modifiers, constraints
ob_double_turnout_l_a.location = (0.0, 0.0, 0.0)
ob_double_turnout_l_a.lineart.crease_threshold = 0.0
ob_double_turnout_l_1.location = (0.0, 216.0, 0.0)
ob_double_turnout_l_1.rotation_euler = (0.0, 0.0, -1.571)
ob_double_turnout_l_1.show_instancer_for_render = False
ob_double_turnout_l_1.instance_type = 'FACES'
ob_double_turnout_l_1.display_type = 'SOLID'
ob_double_turnout_l_1.lineart.crease_threshold = 0.0
ob_double_turnout_l_2.location = (0.0, -60.0, 0.0)
ob_double_turnout_l_2.scale = (107.5, 19.0, 4.0)
ob_double_turnout_l_2.lock_rotation = (True, True, False)
ob_double_turnout_l_2.lock_scale = (True, True, True)
ob_double_turnout_l_2.lineart.crease_threshold = 0.0
ob_double_turnout_l_12.location = (0.0, -60.0, 0.0)
ob_double_turnout_l_12.scale = (107.5, 19.0, 4.0)
ob_double_turnout_l_12.lock_rotation = (True, True, False)
ob_double_turnout_l_12.lock_scale = (True, True, True)
ob_double_turnout_l_12.lineart.crease_threshold = 0.0
ob_double_turnout_l_b.location = (0.0, 0.0, 0.0)
ob_double_turnout_l_b.scale = (107.5, 19.0, 4.0)
ob_double_turnout_l_b.lock_rotation = (True, True, False)
ob_double_turnout_l_b.lock_scale = (True, True, True)
ob_double_turnout_l_b.lineart.crease_threshold = 0.0
ob_double_turnout_l_ab.location = (0.0, 0.0, 0.0)
ob_double_turnout_l_ab.scale = (107.5, 19.0, 4.0)
ob_double_turnout_l_ab.lock_rotation = (True, True, False)
ob_double_turnout_l_ab.lock_scale = (True, True, True)
ob_double_turnout_l_ab.lineart.crease_threshold = 0.0
ob_double_turnout_l_a2.location = (0.0, 0.0, 0.0)
ob_double_turnout_l_a2.scale = (107.5, 19.0, 4.0)
ob_double_turnout_l_a2.lock_rotation = (True, True, False)
ob_double_turnout_l_a2.lock_scale = (True, True, True)
ob_double_turnout_l_a2.lineart.crease_threshold = 0.0

# ---- collection membership
col_collection_1.objects.link(ob_double_turnout_l_a)
col_collection_1.objects.link(ob_double_turnout_l_1)
col_collection_1.objects.link(ob_double_turnout_l_2)
col_collection_1.objects.link(ob_double_turnout_l_12)
col_collection_1.objects.link(ob_double_turnout_l_b)
col_collection_1.objects.link(ob_double_turnout_l_ab)
col_collection_1.objects.link(ob_double_turnout_l_a2)

# ---- scene / render settings (as saved in the file)
scene.frame_start = 1; scene.frame_end = 250; scene.frame_set(2)
scene.render.engine = 'BLENDER_EEVEE_NEXT'
scene.render.resolution_percentage = 50
scene.render.dither_intensity = 0.0
scene.cycles.use_denoising = False
scene.cycles.samples = 128
scene.cycles.sampling_pattern = 'TABULATED_SOBOL'
scene.cycles.light_sampling_threshold = 0.0
scene.cycles.use_adaptive_sampling = False
scene.cycles.use_light_tree = False
scene.cycles.blur_glossy = 0.0
scene.cycles.sample_clamp_indirect = 0.0
scene.view_settings.view_transform = 'Standard'
scene.unit_settings.scale_length = 0.001
bpy.context.view_layer.update()

# ---- added for rendering (the .blend has no active camera and no usable light): camera, sun + grey world if the file has none
cam_auto = bpy.data.cameras.new('AutoCamera')
cam_auto.lens = 50.0
cam_auto.sensor_width = 36.0
cam_auto.clip_end = 6873.83
ob_auto_camera = bpy.data.objects.new('AutoCamera', cam_auto)
scene.collection.objects.link(ob_auto_camera)
ob_auto_camera.location = (534.798, -401.632, 313.338)
ob_auto_camera.rotation_euler = (1.09748, -7.21219e-08, 0.694738)
scene.camera = ob_auto_camera
light_auto_sun = bpy.data.lights.new('AutoSun', 'SUN')
light_auto_sun.energy = 3.0
light_auto_sun.angle = 0.0523599
ob_auto_sun = bpy.data.objects.new('AutoSun', light_auto_sun)
scene.collection.objects.link(ob_auto_sun)
ob_auto_sun.rotation_euler = (0.872665, 0.174533, 0.523599)
if scene.world is None:
    world_auto = bpy.data.worlds.new('AutoWorld')
    world_auto.color = (0.3, 0.3, 0.3)
    scene.world = world_auto
bpy.context.view_layer.update()
